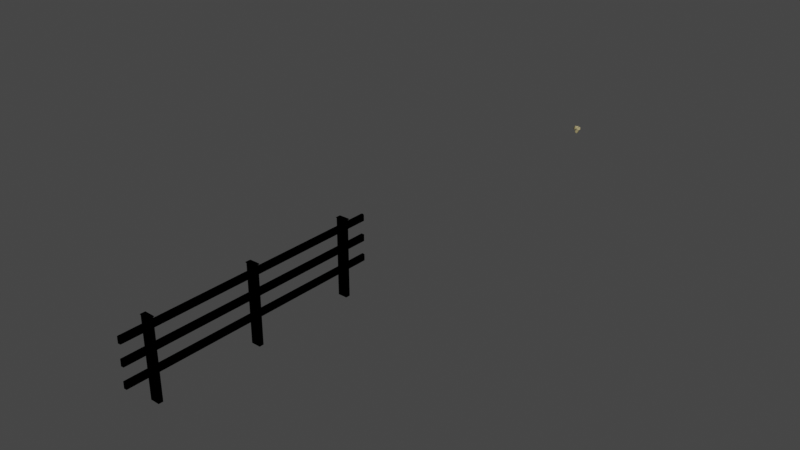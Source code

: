 # Source: Fence1.blend  (saved by Blender 3.4.6; exported with 4.5.12 LTS)
import bpy
from mathutils import Matrix  # noqa: F401  (used for matrix-valued properties, if any)

bpy.ops.wm.read_factory_settings(use_empty=True)
scene = bpy.context.scene
scene.name = 'Scene'

# ---- collections
col_collection = bpy.data.collections.new('Collection'); scene.collection.children.link(col_collection)

# ---- materials (node trees are filled in below, after node groups)
mat_material = bpy.data.materials.new('Material')
mat_material_009 = bpy.data.materials.new('Material.009')

# ---- material node trees
mat_material.use_nodes = True; mat_material.node_tree.nodes.clear()
_N = mat_material.node_tree.nodes; _L = mat_material.node_tree.links
n0 = _N.new('ShaderNodeBsdfPrincipled'); n0.name = 'Principled BSDF'; n0.location = (10, 300)
n0.distribution = 'GGX'
n0.subsurface_method = 'RANDOM_WALK_SKIN'
n0.inputs[0].default_value = (0.0, 0.0, 0.0, 1.0)
n0.inputs[2].default_value = 0.0
n0.inputs[3].default_value = 1.45
n0.inputs[13].default_value = 0.0
n0.inputs[27].default_value = (0.0, 0.0, 0.0, 1.0)
n0.inputs[28].default_value = 1.0
n1 = _N.new('ShaderNodeOutputMaterial'); n1.name = 'Material Output'; n1.location = (300, 300)
_L.new(n0.outputs[0], n1.inputs[0])
n1.is_active_output = True
mat_material_009.use_nodes = True; mat_material_009.node_tree.nodes.clear()
_N = mat_material_009.node_tree.nodes; _L = mat_material_009.node_tree.links
n0 = _N.new('ShaderNodeBsdfPrincipled'); n0.name = 'Principled BSDF'; n0.location = (10, 300)
n0.distribution = 'GGX'
n0.subsurface_method = 'BURLEY'
n0.inputs[0].default_value = (0.3844, 0.3284, 0.1704, 1.0)
n0.inputs[2].default_value = 1.0
n0.inputs[3].default_value = 1.45
n0.inputs[13].default_value = 0.0
n0.inputs[20].default_value = 0.0
n0.inputs[27].default_value = (0.0, 0.0, 0.0, 1.0)
n0.inputs[28].default_value = 1.0
n1 = _N.new('ShaderNodeOutputMaterial'); n1.name = 'Material Output'; n1.location = (300, 300)
_L.new(n0.outputs[0], n1.inputs[0])
n1.is_active_output = True

# ---- world
world_world = bpy.data.worlds.new('World'); scene.world = world_world
world_world.use_nodes = True; world_world.node_tree.nodes.clear()
_N = world_world.node_tree.nodes; _L = world_world.node_tree.links
n0 = _N.new('ShaderNodeOutputWorld'); n0.name = 'World Output'; n0.location = (300, 300)
n1 = _N.new('ShaderNodeBackground'); n1.name = 'Background'; n1.location = (10, 300)
n1.inputs[0].default_value = (0.05088, 0.05088, 0.05088, 1.0)
_L.new(n1.outputs[0], n0.inputs[0])
n0.is_active_output = True
world_world.color = (0.05088, 0.05088, 0.05088)
world_world.use_sun_shadow = False
world_world.sun_shadow_jitter_overblur = 0.0

# ---- meshes
me_13078_wooden_post_and_rail_fence_v1_l3_001 = bpy.data.meshes.new('13078_Wooden_Post_and_Rail_Fence_v1_l3.001')
me_13078_wooden_post_and_rail_fence_v1_l3_001.from_pydata([(0.4579, -0.7889, 2.609), (0.4542, -0.7855, 2.639), (0.4622, -0.6081, 2.63), (0.09803, -0.602, 2.629), (0.09535, -0.7838, 2.63), (0.5698, 6.277, 2.63), (0.5722, 6.457, 2.609), (0.5658, 6.455, 2.639), (0.2094, 6.464, 2.63), (0.2059, 6.282, 2.629), (0.5108, 2.922, 2.61), (0.1557, 2.928, 2.628), (0.5092, 2.921, 2.637), (0.1542, 2.753, 2.609), (0.5107, 2.745, 2.626), (0.1598, 2.753, 2.637), (0.4866, 2.76, 0.0351), (0.3816, 2.753, 1.109), (0.3855, 2.753, 1.546), (0.2551, 2.753, 1.693), (0.1765, 2.764, 2.609), (0.4878, 2.908, 0.03552), (0.1806, 2.913, 0.03596), (0.4865, 2.76, 2.611), (0.4897, 2.908, 2.61), (0.1816, 2.915, 2.608), (0.2799, 2.919, 1.546), (0.2816, 2.919, 1.783), (0.2838, 2.919, 2.221), (0.3862, 2.917, 1.782), (0.2525, 2.921, 0.9789), (0.2885, 2.918, 0.8709), (0.2756, 2.756, 0.8746), (0.3854, 2.918, 2.219), (0.3902, 2.918, 2.455), (0.3905, 2.92, 1.545), (0.2943, 2.919, 1.112), (0.3896, 2.917, 1.104), (0.395, 2.918, 0.877), (0.3866, 2.753, 2.221), (0.2795, 2.755, 2.454), (0.2887, 2.755, 1.786), (0.28, 2.755, 1.107), (0.3863, 2.753, 0.872), (0.2767, 2.754, 2.22), (0.3889, 2.751, 2.455), (0.2755, 2.755, 1.548), (0.3904, 2.75, 1.781), (0.2814, 2.92, 2.456), (0.1784, 2.763, 0.03756), (0.3381, -0.78, 1.549), (0.3782, -0.7817, 2.302), (0.3774, -0.7821, 1.646), (0.4313, -0.7733, 2.609), (0.4328, -0.6253, 2.61), (0.1514, -0.6136, 2.609), (0.428, -0.7747, 0.03581), (0.1253, -0.6196, 0.03463), (0.1114, -0.6383, 2.61), (0.1233, -0.7692, 0.03681), (0.2146, -0.6137, 1.574), (0.3216, -0.7794, 1.784), (0.1219, -0.7691, 2.61), (0.3766, -0.6148, 0.915), (0.3334, -0.6159, 2.454), (0.2005, -0.6129, 1.012), (0.3264, -0.78, 2.457), (0.2195, -0.7784, 0.8746), (0.3329, -0.615, 2.219), (0.3333, -0.7802, 2.22), (0.2301, -0.7781, 2.457), (0.2999, -0.6162, 1.531), (0.2267, -0.6133, 1.783), (0.2233, -0.7779, 1.778), (0.3319, -0.6159, 1.781), (0.239, -0.6145, 1.112), (0.334, -0.6159, 1.105), (0.3335, -0.6158, 0.8733), (0.2317, -0.6154, 0.8696), (0.2292, -0.6137, 2.219), (0.3476, -0.6141, 1.588), (0.2222, -0.7798, 1.109), (0.3314, -0.7811, 0.873), (0.2144, -0.781, 2.221), (0.2194, -0.7796, 1.549), (0.3242, -0.7807, 1.11), (0.2267, -0.6134, 2.457), (0.4333, -0.6257, 0.03634), (0.3908, 7.245, 2.45), (0.4564, 7.239, 2.433), (0.3554, 7.242, 2.217), (0.2664, -1.591, 2.452), (0.2122, -1.59, 2.434), (0.2154, -1.592, 2.221), (0.3144, -1.592, 2.223), (0.3175, -1.594, 2.43), (0.3425, 7.237, 2.425), (0.4527, 7.242, 2.224), (0.4147, 7.245, 0.8669), (0.3535, 7.243, 0.8788), (0.4583, 7.234, 0.8855), (0.4539, 7.241, 1.092), (0.3126, -1.593, 1.096), (0.3852, 7.236, 1.107), (0.3146, -1.592, 0.8776), (0.2158, -1.591, 1.096), (0.3431, 7.245, 1.077), (0.2144, -1.591, 0.8771), (0.4504, 7.241, 1.548), (0.4518, 7.24, 1.77), (0.3538, 7.243, 1.551), (0.2137, -1.589, 1.767), (0.3108, -1.594, 1.771), (0.3115, -1.591, 1.548), (0.2173, -1.594, 1.549), (0.3492, 7.243, 1.765), (0.5434, 6.442, 0.03584), (0.5457, 6.44, 2.61), (0.2327, 6.298, 2.61), (0.5417, 6.293, 0.03527), (0.5449, 6.294, 2.609), (0.2258, 6.434, 2.612), (0.2755, 6.453, 2.606), (0.2342, 6.446, 0.03416), (0.3369, 6.453, 1.782), (0.4437, 6.285, 2.223), (0.2826, 6.288, 2.335), (0.2314, 6.297, 0.03481), (0.4379, 6.449, 2.222), (0.3234, 6.452, 1.589), (0.4429, 6.45, 1.781), (0.4424, 6.45, 1.107), (0.3347, 6.452, 0.8719), (0.3321, 6.287, 1.545), (0.3301, 6.288, 1.103), (0.3323, 6.287, 0.8721), (0.344, 6.288, 2.461), (0.4324, 6.451, 2.461), (0.4497, 6.451, 1.546), (0.4398, 6.286, 1.545), (0.3352, 6.288, 1.78), (0.3392, 6.452, 1.109), (0.4438, 6.286, 0.8735), (0.4622, 6.45, 2.35), (0.3527, 6.451, 1.541), (0.4478, 6.452, 0.872), (0.3155, 6.29, 2.343), (0.3386, 6.452, 2.222), (0.3414, 6.288, 2.218), (0.4447, 6.286, 2.454), (0.4467, 6.283, 1.781), (0.4376, 6.286, 1.107), (0.3367, 6.454, 2.456)], [], [(14, 10, 12), (10, 11, 12), (13, 14, 15), (47, 23, 45), (25, 27, 26), (24, 35, 33), (24, 21, 35), (20, 19, 44), (47, 16, 23), (42, 49, 32), (38, 37, 35), (28, 48, 44), (40, 48, 45), (26, 18, 35), (26, 27, 46), (41, 19, 27), (41, 27, 47), (35, 18, 47), (30, 36, 42), (42, 36, 17), (31, 30, 32), (48, 28, 25), (42, 46, 19), (25, 24, 48), (27, 28, 33), (35, 37, 36), (22, 31, 38), (44, 41, 47), (16, 43, 32), (33, 28, 44), (34, 45, 48), (26, 46, 18), (29, 47, 27), (43, 31, 32), (31, 43, 38), (22, 20, 25), (25, 23, 24), (16, 22, 21), (23, 16, 24), (71, 75, 60), (50, 85, 52), (81, 85, 50), (54, 63, 80), (53, 51, 56), (56, 51, 52), (83, 81, 84), (55, 72, 60), (51, 61, 52), (57, 55, 60), (54, 80, 68), (82, 56, 85), (66, 51, 53), (79, 69, 68), (79, 86, 83), (70, 83, 86), (70, 86, 66), (80, 71, 50), (60, 72, 84), (73, 72, 61), (74, 50, 61), (65, 75, 81), (81, 75, 85), (78, 65, 67), (86, 79, 55), (77, 76, 63), (63, 71, 80), (54, 64, 86), (72, 79, 68), (87, 78, 77), (62, 70, 66), (56, 82, 67), (79, 83, 69), (64, 66, 86), (71, 84, 50), (71, 60, 84), (74, 61, 72), (82, 78, 67), (78, 82, 77), (57, 56, 59), (59, 62, 58), (59, 83, 62), (81, 83, 59), (92, 93, 95), (95, 91, 92), (94, 93, 90), (90, 96, 88), (89, 91, 95), (88, 96, 92), (104, 102, 107), (104, 107, 98), (99, 98, 107), (101, 100, 98), (105, 102, 103), (106, 99, 107), (111, 114, 112), (115, 112, 109), (113, 114, 108), (108, 109, 112), (115, 110, 114), (144, 141, 129), (134, 151, 139), (117, 145, 138), (150, 120, 125), (135, 134, 126), (126, 134, 133), (117, 138, 143), (149, 125, 120), (126, 118, 127), (147, 128, 130), (144, 138, 131), (147, 125, 128), (147, 152, 146), (136, 146, 152), (147, 146, 148), (136, 152, 149), (129, 124, 133), (140, 124, 150), (132, 142, 145), (132, 141, 134), (131, 145, 142), (139, 150, 138), (152, 147, 122), (118, 120, 121), (122, 121, 117), (117, 137, 122), (137, 117, 143), (138, 128, 143), (118, 136, 149), (116, 132, 145), (140, 125, 148), (134, 139, 133), (127, 142, 135), (147, 148, 125), (137, 149, 152), (138, 144, 133), (130, 150, 124), (134, 131, 151), (131, 134, 141), (142, 132, 135), (123, 119, 127), (118, 121, 127), (120, 119, 117), (4, 0, 1), (5, 6, 7), (13, 15, 11), (13, 10, 14), (11, 15, 12), (14, 12, 15), (10, 13, 11), (30, 26, 36), (35, 36, 26), (19, 49, 42), (25, 28, 27), (39, 47, 45), (44, 47, 39), (17, 47, 18), (19, 20, 49), (25, 26, 30), (17, 18, 46), (48, 40, 44), (33, 39, 34), (39, 45, 34), (27, 19, 46), (37, 38, 43), (43, 17, 37), (30, 42, 32), (47, 29, 35), (44, 39, 33), (17, 46, 42), (3, 4, 1, 2), (34, 24, 33), (48, 24, 34), (29, 33, 35), (27, 33, 29), (40, 20, 44), (41, 44, 19), (36, 37, 17), (49, 20, 22), (16, 49, 22), (25, 20, 23), (22, 38, 21), (16, 32, 49), (21, 38, 35), (47, 17, 16), (31, 22, 30), (65, 60, 75), (16, 21, 24), (52, 85, 56), (58, 55, 57), (86, 55, 54), (79, 72, 55), (66, 53, 62), (69, 61, 51), (57, 60, 65), (73, 69, 83), (69, 51, 66), (81, 50, 84), (61, 50, 52), (61, 69, 73), (68, 69, 64), (66, 64, 69), (72, 73, 84), (80, 50, 74), (76, 77, 82), (82, 85, 76), (65, 81, 67), (54, 58, 62), (76, 71, 63), (75, 71, 76), (54, 55, 58), (64, 54, 68), (74, 68, 80), (72, 68, 74), (70, 62, 83), (75, 76, 85), (57, 87, 56), (58, 57, 59), (53, 54, 62), (77, 63, 87), (56, 67, 59), (87, 63, 54), (59, 67, 81), (65, 78, 57), (87, 57, 78), (97, 88, 89), (97, 90, 88), (93, 94, 95), (89, 88, 91), (95, 94, 89), (97, 89, 94), (92, 96, 93), (96, 90, 93), (97, 94, 90), (91, 88, 92), (98, 106, 101), (98, 99, 106), (102, 105, 107), (101, 106, 103), (103, 106, 105), (104, 98, 100), (102, 104, 101), (100, 101, 104), (106, 107, 105), (102, 101, 103), (108, 115, 109), (108, 110, 115), (114, 113, 112), (114, 110, 108), (112, 113, 108), (114, 111, 115), (115, 111, 112), (132, 129, 141), (139, 151, 150), (121, 122, 123), (137, 152, 122), (147, 124, 122), (149, 120, 118), (140, 150, 125), (122, 124, 132), (147, 130, 124), (144, 131, 141), (148, 146, 126), (126, 146, 136), (128, 125, 143), (125, 149, 143), (124, 140, 133), (138, 150, 130), (151, 131, 142), (135, 132, 134), (133, 139, 138), (126, 140, 148), (130, 128, 138), (136, 118, 126), (138, 145, 131), (123, 116, 119), (120, 117, 121), (121, 123, 127), (127, 135, 126), (122, 132, 123), (145, 117, 116), (150, 151, 119), (116, 123, 132), (151, 142, 119), (127, 119, 142), (119, 116, 117), (3, 2, 0, 4), (1, 0, 2), (9, 5, 7, 8), (6, 5, 9, 8), (7, 6, 8), (20, 40, 45, 23), (87, 54, 53, 56), (22, 25, 30), (16, 17, 43), (83, 84, 73), (132, 124, 129), (150, 119, 120), (149, 137, 143), (126, 133, 140), (144, 129, 133)])
me_13078_wooden_post_and_rail_fence_v1_l3_001.polygons.foreach_set('use_smooth', [True] * 300)
_uv = me_13078_wooden_post_and_rail_fence_v1_l3_001.uv_layers.new(name='UVMap')
_uv.uv.foreach_set('vector', [0.8935, 0.02438, 0.5281, 0.04046, 0.6026, 0.01265, 0.985, 0.487, 0.5366, 0.4628, 0.8905, 0.4531, 0.4734, 0.9253, 0.02617, 0.9045, 0.3786, 0.8915, 0.623, 0.2383, 0.9639, 0.2072, 0.8918, 0.2389, 0.9621, 0.03437, 0.6231, 0.06183, 0.5192, 0.06195, 0.9629, 0.1207, 0.5193, 0.09127, 0.7888, 0.09085, 0.9629, 0.1207, 0.02997, 0.1222, 0.5193, 0.09127, 0.9629, 0.2988, 0.5822, 0.2821, 0.7899, 0.2693, 0.623, 0.2383, 0.03036, 0.21, 0.9639, 0.2072, 0.3539, 0.2682, 0.02994, 0.2992, 0.2532, 0.2718, 0.2516, 0.09174, 0.3534, 0.09233, 0.5193, 0.09127, 0.3053, 0.6182, 0.1804, 0.6277, 0.3118, 0.5364, 0.1939, 0.5441, 0.1804, 0.6277, 0.1467, 0.5381, 0.3471, 0.4166, 0.3147, 0.4925, 0.3195, 0.4105, 0.03142, 0.4303, 0.1507, 0.4105, 0.03641, 0.5023, 0.1571, 0.4979, 0.1144, 0.4991, 0.1507, 0.4105, 0.1571, 0.4979, 0.1507, 0.4105, 0.1867, 0.4995, 0.3195, 0.4105, 0.3147, 0.4925, 0.1867, 0.4995, 0.5915, 0.5079, 0.542, 0.5053, 0.547, 0.4224, 0.547, 0.4224, 0.542, 0.5053, 0.513, 0.4171, 0.6795, 0.496, 0.5915, 0.5079, 0.6706, 0.4175, 0.8929, 0.06101, 0.7896, 0.06109, 0.9621, 0.03437, 0.3539, 0.2682, 0.5211, 0.2691, 0.5822, 0.2821, 0.9621, 0.03437, 0.9629, 0.1207, 0.8929, 0.06101, 0.6231, 0.06183, 0.7896, 0.06109, 0.7888, 0.09085, 0.5193, 0.09127, 0.3534, 0.09233, 0.3578, 0.06354, 0.0293, 0.03499, 0.2481, 0.06271, 0.2516, 0.09174, 0.7899, 0.2693, 0.6277, 0.2667, 0.623, 0.2383, 0.03036, 0.21, 0.2519, 0.2388, 0.2532, 0.2718, 0.3456, 0.6277, 0.3053, 0.6182, 0.3118, 0.5364, 0.1433, 0.6241, 0.1467, 0.5381, 0.1804, 0.6277, 0.3471, 0.4166, 0.3513, 0.5024, 0.3147, 0.4925, 0.1837, 0.4127, 0.1867, 0.4995, 0.1507, 0.4105, 0.7103, 0.4223, 0.6795, 0.496, 0.6706, 0.4175, 0.6795, 0.496, 0.7103, 0.4223, 0.7107, 0.5063, 0.02875, 0.3784, 0.9629, 0.2988, 0.9635, 0.3763, 0.5577, 0.632, 0.4721, 0.5483, 0.5529, 0.546, 0.7555, 0.5076, 0.8336, 0.4194, 0.8359, 0.506, 0.9639, 0.2072, 0.03036, 0.21, 0.9629, 0.1207, 0.5149, 0.08293, 0.3579, 0.06357, 0.5306, 0.05512, 0.522, 0.2387, 0.3551, 0.2388, 0.5616, 0.2233, 0.3533, 0.2688, 0.3551, 0.2388, 0.522, 0.2387, 0.9637, 0.123, 0.2621, 0.09765, 0.5372, 0.09962, 0.9635, 0.208, 0.8243, 0.2243, 0.03014, 0.2114, 0.03014, 0.2114, 0.8243, 0.2243, 0.5616, 0.2233, 0.7901, 0.2686, 0.3533, 0.2688, 0.5214, 0.2701, 0.9634, 0.03724, 0.624, 0.06198, 0.5306, 0.05512, 0.8243, 0.2243, 0.6253, 0.2394, 0.5616, 0.2233, 0.03379, 0.03506, 0.9634, 0.03724, 0.5306, 0.05512, 0.9637, 0.123, 0.5372, 0.09962, 0.788, 0.09175, 0.2514, 0.2384, 0.03014, 0.2114, 0.3551, 0.2388, 0.8936, 0.2393, 0.8243, 0.2243, 0.9635, 0.208, 0.3114, 0.6188, 0.3459, 0.5442, 0.3473, 0.6275, 0.3114, 0.6188, 0.18, 0.6287, 0.3102, 0.5377, 0.1802, 0.5483, 0.3102, 0.5377, 0.18, 0.6287, 0.1802, 0.5483, 0.18, 0.6287, 0.148, 0.5413, 0.3043, 0.4078, 0.3291, 0.4118, 0.3145, 0.4939, 0.04539, 0.4233, 0.1523, 0.4115, 0.03351, 0.5032, 0.1496, 0.4921, 0.1523, 0.4115, 0.1845, 0.4981, 0.1869, 0.416, 0.3145, 0.4939, 0.1845, 0.4981, 0.5841, 0.508, 0.5421, 0.5053, 0.55, 0.4203, 0.55, 0.4203, 0.5421, 0.5053, 0.5124, 0.4173, 0.6784, 0.4933, 0.5841, 0.508, 0.6753, 0.4151, 0.8927, 0.0614, 0.7888, 0.06188, 0.9634, 0.03724, 0.2515, 0.09146, 0.3535, 0.09227, 0.2621, 0.09765, 0.2621, 0.09765, 0.5149, 0.08293, 0.5372, 0.09962, 0.9637, 0.123, 0.8914, 0.09222, 0.8927, 0.0614, 0.624, 0.06198, 0.7888, 0.06188, 0.788, 0.09175, 0.03115, 0.1222, 0.2492, 0.06171, 0.2515, 0.09146, 0.9628, 0.2976, 0.8937, 0.2686, 0.8936, 0.2393, 0.03014, 0.2114, 0.2514, 0.2384, 0.2522, 0.2696, 0.3114, 0.6188, 0.3102, 0.5377, 0.3459, 0.5442, 0.1426, 0.623, 0.148, 0.5413, 0.18, 0.6287, 0.3291, 0.4118, 0.3513, 0.5028, 0.3145, 0.4939, 0.3291, 0.4118, 0.3561, 0.432, 0.3513, 0.5028, 0.1869, 0.416, 0.1845, 0.4981, 0.1523, 0.4115, 0.7108, 0.4223, 0.6784, 0.4933, 0.6753, 0.4151, 0.6784, 0.4933, 0.7108, 0.4223, 0.7105, 0.5064, 0.8344, 0.4205, 0.7535, 0.5085, 0.7578, 0.4207, 0.02989, 0.2999, 0.9628, 0.2976, 0.9642, 0.3757, 0.02989, 0.2999, 0.7901, 0.2686, 0.9628, 0.2976, 0.3533, 0.2688, 0.7901, 0.2686, 0.02989, 0.2999, 0.4918, 0.5229, 0.4345, 0.5191, 0.4881, 0.5023, 0.4881, 0.5023, 0.4946, 0.5085, 0.4918, 0.5229, 0.984, 0.139, 0.9838, 0.1705, 0.02759, 0.1715, 0.02759, 0.1715, 0.028, 0.2353, 0.027, 0.2424, 0.02748, 0.07225, 0.984, 0.05174, 0.9837, 0.07298, 0.027, 0.2424, 0.028, 0.2353, 0.984, 0.2372, 0.4335, 0.5033, 0.4937, 0.5035, 0.4323, 0.5188, 0.9839, 0.139, 0.9837, 0.1716, 0.02751, 0.1463, 0.02735, 0.1741, 0.02751, 0.1463, 0.9837, 0.1716, 0.0276, 0.06611, 0.02822, 0.133, 0.02751, 0.1463, 0.9841, 0.04374, 0.9835, 0.06895, 0.02784, 0.04474, 0.02762, 0.2355, 0.02735, 0.1741, 0.9837, 0.1716, 0.491, 0.5228, 0.4321, 0.5161, 0.4939, 0.5061, 0.02747, 0.04324, 0.9836, 0.06707, 0.02756, 0.06863, 0.9837, 0.1363, 0.9837, 0.1704, 0.02787, 0.1376, 0.02787, 0.1376, 0.02756, 0.06863, 0.9836, 0.06707, 0.02759, 0.238, 0.02735, 0.1717, 0.9837, 0.1704, 0.5162, 0.06388, 0.3552, 0.06187, 0.5355, 0.05373, 0.3526, 0.2686, 0.3544, 0.2382, 0.519, 0.2381, 0.9639, 0.1213, 0.2515, 0.09143, 0.5226, 0.09316, 0.6223, 0.2384, 0.9632, 0.2067, 0.7915, 0.238, 0.2517, 0.269, 0.3526, 0.2686, 0.8378, 0.2858, 0.8378, 0.2858, 0.3526, 0.2686, 0.5205, 0.269, 0.9639, 0.1213, 0.5226, 0.09316, 0.8486, 0.1028, 0.8905, 0.2379, 0.7915, 0.238, 0.9632, 0.2067, 0.8378, 0.2858, 0.9637, 0.3009, 0.03115, 0.2978, 0.7899, 0.06098, 0.7889, 0.09256, 0.6232, 0.09105, 0.5162, 0.06388, 0.5226, 0.09316, 0.3536, 0.09115, 0.3049, 0.6206, 0.3487, 0.5436, 0.347, 0.6303, 0.3049, 0.6206, 0.18, 0.6272, 0.2423, 0.5424, 0.1787, 0.5467, 0.2423, 0.5424, 0.18, 0.6272, 0.3049, 0.6206, 0.2423, 0.5424, 0.3144, 0.537, 0.1787, 0.5467, 0.18, 0.6272, 0.1443, 0.5378, 0.03519, 0.4284, 0.1528, 0.4101, 0.03383, 0.5031, 0.1508, 0.4931, 0.1528, 0.4101, 0.1866, 0.4995, 0.674, 0.4895, 0.7109, 0.4226, 0.7099, 0.507, 0.674, 0.4895, 0.5449, 0.5057, 0.5471, 0.4195, 0.3536, 0.09115, 0.2515, 0.09143, 0.3028, 0.1009, 0.519, 0.2381, 0.6223, 0.2384, 0.5714, 0.229, 0.893, 0.06149, 0.7899, 0.06098, 0.9616, 0.04031, 0.473, 0.6268, 0.4758, 0.5457, 0.5518, 0.6352, 0.9616, 0.04031, 0.9642, 0.03217, 0.9639, 0.1213, 0.9639, 0.1213, 0.8953, 0.09084, 0.9616, 0.04031, 0.8953, 0.09084, 0.9639, 0.1213, 0.8486, 0.1028, 0.5226, 0.09316, 0.7889, 0.09256, 0.8486, 0.1028, 0.9637, 0.3009, 0.8947, 0.2676, 0.8905, 0.2379, 0.02939, 0.1212, 0.2507, 0.06105, 0.2515, 0.09143, 0.623, 0.2685, 0.7915, 0.238, 0.7871, 0.2682, 0.3526, 0.2686, 0.519, 0.2381, 0.5205, 0.269, 0.03115, 0.2978, 0.2513, 0.2393, 0.2517, 0.269, 0.3049, 0.6206, 0.3144, 0.537, 0.3487, 0.5436, 0.1473, 0.6243, 0.1443, 0.5378, 0.18, 0.6272, 0.309, 0.4108, 0.3484, 0.4231, 0.3503, 0.5032, 0.1882, 0.4148, 0.1866, 0.4995, 0.1528, 0.4101, 0.5471, 0.4195, 0.5058, 0.5031, 0.5114, 0.4166, 0.5058, 0.5031, 0.5471, 0.4195, 0.5449, 0.5057, 0.7109, 0.4226, 0.674, 0.4895, 0.6765, 0.4148, 0.8354, 0.422, 0.7529, 0.5073, 0.7566, 0.4219, 0.9637, 0.3009, 0.9639, 0.3776, 0.03115, 0.2978, 0.9632, 0.2067, 0.02991, 0.2083, 0.9639, 0.1213, 0.477, 0.9007, 0.01, 0.9279, 0.01175, 0.8912, 0.9183, 0.02062, 0.5244, 0.0483, 0.5261, 0.01157, 0.01294, 0.9789, 0.01944, 0.9502, 0.3326, 0.9599, 0.01749, 0.4166, 0.4883, 0.09645, 0.4671, 0.4209, 0.4817, 0.465, 0.4811, 0.8483, 0.02326, 0.4659, 0.02456, 0.8479, 0.02326, 0.4659, 0.4811, 0.8483, 0.4883, 0.09645, 0.01749, 0.4166, 0.02537, 0.0146, 0.299, 0.04944, 0.5192, 0.06195, 0.3578, 0.06354, 0.5193, 0.09127, 0.3578, 0.06354, 0.5192, 0.06195, 0.5822, 0.2821, 0.02994, 0.2992, 0.3539, 0.2682, 0.9621, 0.03437, 0.7896, 0.06109, 0.6231, 0.06183, 0.7902, 0.2383, 0.623, 0.2383, 0.8918, 0.2389, 0.7899, 0.2693, 0.623, 0.2383, 0.7902, 0.2383, 0.3555, 0.2389, 0.623, 0.2383, 0.5205, 0.2384, 0.5822, 0.2821, 0.9629, 0.2988, 0.02994, 0.2992, 0.9621, 0.03437, 0.5192, 0.06195, 0.299, 0.04944, 0.3555, 0.2389, 0.5205, 0.2384, 0.5211, 0.2691, 0.1804, 0.6277, 0.1939, 0.5441, 0.3118, 0.5364, 0.0222, 0.6313, 0.02831, 0.5586, 0.1433, 0.6241, 0.02831, 0.5586, 0.1467, 0.5381, 0.1433, 0.6241, 0.1507, 0.4105, 0.1144, 0.4991, 0.03641, 0.5023, 0.5042, 0.5012, 0.3914, 0.51, 0.3932, 0.4356, 0.3932, 0.4356, 0.513, 0.4171, 0.5042, 0.5012, 0.5915, 0.5079, 0.547, 0.4224, 0.6706, 0.4175, 0.5998, 0.1011, 0.6241, 0.09096, 0.5193, 0.09127, 0.7899, 0.2693, 0.7902, 0.2383, 0.7849, 0.2481, 0.3555, 0.2389, 0.5211, 0.2691, 0.3539, 0.2682, 0.4815, 0.4648, 0.4837, 0.8517, 0.02341, 0.8487, 0.02058, 0.4614, 0.8919, 0.09155, 0.9629, 0.1207, 0.7888, 0.09085, 0.8929, 0.06101, 0.9629, 0.1207, 0.8919, 0.09155, 0.6241, 0.09096, 0.7888, 0.09085, 0.5193, 0.09127, 0.6231, 0.06183, 0.7888, 0.09085, 0.6241, 0.09096, 0.8921, 0.2696, 0.9629, 0.2988, 0.7899, 0.2693, 0.6277, 0.2667, 0.7899, 0.2693, 0.5822, 0.2821, 0.542, 0.5053, 0.5042, 0.5012, 0.513, 0.4171, 0.02994, 0.2992, 0.9629, 0.2988, 0.02875, 0.3784, 0.7555, 0.5076, 0.7562, 0.4209, 0.8336, 0.4194, 0.5577, 0.632, 0.471, 0.6281, 0.4721, 0.5483, 0.0293, 0.03499, 0.2516, 0.09174, 0.02997, 0.1222, 0.03036, 0.21, 0.2532, 0.2718, 0.02994, 0.2992, 0.02997, 0.1222, 0.2516, 0.09174, 0.5193, 0.09127, 0.623, 0.2383, 0.3555, 0.2389, 0.03036, 0.21, 0.2481, 0.06271, 0.0293, 0.03499, 0.299, 0.04944, 0.3151, 0.04873, 0.5306, 0.05512, 0.3579, 0.06357, 0.03036, 0.21, 0.02997, 0.1222, 0.9629, 0.1207, 0.5616, 0.2233, 0.3551, 0.2388, 0.03014, 0.2114, 0.9594, 0.029, 0.9634, 0.03724, 0.03379, 0.03506, 0.8927, 0.0614, 0.9634, 0.03724, 0.9637, 0.123, 0.7888, 0.06188, 0.624, 0.06198, 0.9634, 0.03724, 0.8936, 0.2393, 0.9635, 0.208, 0.9628, 0.2976, 0.7894, 0.2382, 0.6253, 0.2394, 0.8243, 0.2243, 0.03379, 0.03506, 0.5306, 0.05512, 0.3151, 0.04873, 0.6224, 0.2692, 0.7894, 0.2382, 0.7901, 0.2686, 0.7894, 0.2382, 0.8243, 0.2243, 0.8936, 0.2393, 0.3533, 0.2688, 0.522, 0.2387, 0.5214, 0.2701, 0.6253, 0.2394, 0.522, 0.2387, 0.5616, 0.2233, 0.6253, 0.2394, 0.7894, 0.2382, 0.6224, 0.2692, 0.02867, 0.6313, 0.03855, 0.5545, 0.1426, 0.623, 0.148, 0.5413, 0.1426, 0.623, 0.03855, 0.5545, 0.1523, 0.4115, 0.1496, 0.4921, 0.03351, 0.5032, 0.3043, 0.4078, 0.3145, 0.4939, 0.1869, 0.416, 0.5042, 0.5011, 0.3914, 0.51, 0.3957, 0.4348, 0.3957, 0.4348, 0.5124, 0.4173, 0.5042, 0.5011, 0.5841, 0.508, 0.55, 0.4203, 0.6753, 0.4151, 0.5572, 0.548, 0.544, 0.6392, 0.4722, 0.6206, 0.3535, 0.09227, 0.5149, 0.08293, 0.2621, 0.09765, 0.3579, 0.06357, 0.5149, 0.08293, 0.3535, 0.09227, 0.5572, 0.548, 0.5621, 0.6281, 0.544, 0.6392, 0.8914, 0.09222, 0.9637, 0.123, 0.788, 0.09175, 0.623, 0.09101, 0.788, 0.09175, 0.5372, 0.09962, 0.624, 0.06198, 0.788, 0.09175, 0.623, 0.09101, 0.8937, 0.2686, 0.9628, 0.2976, 0.7901, 0.2686, 0.5421, 0.5053, 0.5042, 0.5011, 0.5124, 0.4173, 0.8344, 0.4205, 0.8311, 0.5095, 0.7535, 0.5085, 0.9642, 0.3757, 0.02856, 0.3781, 0.02989, 0.2999, 0.4703, 0.5511, 0.5572, 0.548, 0.4722, 0.6206, 0.2515, 0.09146, 0.2621, 0.09765, 0.03115, 0.1222, 0.03014, 0.2114, 0.2522, 0.2696, 0.02989, 0.2999, 0.03115, 0.1222, 0.2621, 0.09765, 0.9637, 0.123, 0.02989, 0.2999, 0.2522, 0.2696, 0.3533, 0.2688, 0.3151, 0.04873, 0.2492, 0.06171, 0.03379, 0.03506, 0.03115, 0.1222, 0.03379, 0.03506, 0.2492, 0.06171, 0.4932, 0.4474, 0.4323, 0.459, 0.4339, 0.4433, 0.4932, 0.4474, 0.4902, 0.4657, 0.4323, 0.459, 0.4345, 0.5191, 0.4333, 0.5028, 0.4881, 0.5023, 0.02748, 0.07225, 0.02736, 0.04871, 0.984, 0.05174, 0.9837, 0.07298, 0.984, 0.139, 0.02748, 0.07225, 0.02765, 0.1375, 0.02748, 0.07225, 0.984, 0.139, 0.984, 0.2372, 0.028, 0.2353, 0.9838, 0.1705, 0.028, 0.2353, 0.02759, 0.1715, 0.9838, 0.1705, 0.02765, 0.1375, 0.984, 0.139, 0.02759, 0.1715, 0.984, 0.05174, 0.02736, 0.04871, 0.9827, 0.0379, 0.494, 0.4476, 0.4376, 0.4639, 0.4338, 0.4447, 0.494, 0.4476, 0.4904, 0.4615, 0.4376, 0.4639, 0.4937, 0.5035, 0.492, 0.5196, 0.4323, 0.5188, 0.4338, 0.4447, 0.4376, 0.4639, 0.4304, 0.4625, 0.02723, 0.2445, 0.02762, 0.2355, 0.984, 0.2396, 0.9839, 0.139, 0.02751, 0.1463, 0.02822, 0.133, 0.9835, 0.06895, 0.9839, 0.139, 0.0276, 0.06611, 0.02822, 0.133, 0.0276, 0.06611, 0.9839, 0.139, 0.02762, 0.2355, 0.9837, 0.1716, 0.984, 0.2396, 0.9835, 0.06895, 0.0276, 0.06611, 0.02784, 0.04474, 0.4938, 0.4476, 0.4324, 0.4629, 0.4355, 0.4445, 0.4938, 0.4476, 0.4919, 0.4641, 0.4324, 0.4629, 0.4321, 0.5161, 0.4359, 0.4996, 0.4939, 0.5061, 0.9837, 0.1704, 0.02735, 0.1717, 0.02787, 0.1376, 0.9836, 0.06707, 0.9837, 0.1363, 0.02787, 0.1376, 0.9837, 0.1704, 0.984, 0.2392, 0.02759, 0.238, 0.02747, 0.04324, 0.9843, 0.03916, 0.9836, 0.06707, 0.2507, 0.06105, 0.5355, 0.05373, 0.3552, 0.06187, 0.519, 0.2381, 0.3544, 0.2382, 0.6223, 0.2384, 0.9642, 0.03217, 0.9616, 0.04031, 0.03043, 0.03611, 0.8953, 0.09084, 0.893, 0.06149, 0.9616, 0.04031, 0.7899, 0.06098, 0.6237, 0.06133, 0.9616, 0.04031, 0.8905, 0.2379, 0.9632, 0.2067, 0.9637, 0.3009, 0.623, 0.2685, 0.6223, 0.2384, 0.7915, 0.238, 0.9616, 0.04031, 0.6237, 0.06133, 0.2507, 0.06105, 0.7899, 0.06098, 0.6232, 0.09105, 0.6237, 0.06133, 0.5162, 0.06388, 0.3536, 0.09115, 0.3552, 0.06187, 0.7871, 0.2682, 0.8423, 0.2786, 0.8378, 0.2858, 0.8378, 0.2858, 0.8423, 0.2786, 0.8947, 0.2676, 0.0222, 0.6313, 0.02942, 0.5585, 0.0896, 0.6168, 0.02942, 0.5585, 0.1443, 0.5378, 0.0896, 0.6168, 0.1528, 0.4101, 0.1508, 0.4931, 0.03383, 0.5031, 0.309, 0.4108, 0.1866, 0.4995, 0.1882, 0.4148, 0.5114, 0.4166, 0.5058, 0.5031, 0.3951, 0.4343, 0.6765, 0.4148, 0.674, 0.4895, 0.5471, 0.4195, 0.5205, 0.269, 0.519, 0.2381, 0.5155, 0.2471, 0.8378, 0.2858, 0.623, 0.2685, 0.7871, 0.2682, 0.6232, 0.09105, 0.7889, 0.09256, 0.5226, 0.09316, 0.8947, 0.2676, 0.9637, 0.3009, 0.8378, 0.2858, 0.5226, 0.09316, 0.2515, 0.09143, 0.3536, 0.09115, 0.8354, 0.422, 0.8332, 0.5087, 0.7529, 0.5073, 0.4758, 0.5457, 0.5585, 0.5589, 0.5518, 0.6352, 0.9639, 0.3776, 0.02894, 0.3808, 0.03115, 0.2978, 0.03115, 0.2978, 0.2517, 0.269, 0.8378, 0.2858, 0.9616, 0.04031, 0.2507, 0.06105, 0.03043, 0.03611, 0.2515, 0.09143, 0.9639, 0.1213, 0.02939, 0.1212, 0.6223, 0.2384, 0.3544, 0.2382, 0.02991, 0.2083, 0.02939, 0.1212, 0.03043, 0.03611, 0.2507, 0.06105, 0.3544, 0.2382, 0.2513, 0.2393, 0.02991, 0.2083, 0.03115, 0.2978, 0.02991, 0.2083, 0.2513, 0.2393, 0.02991, 0.2083, 0.02939, 0.1212, 0.9639, 0.1213, 0.01592, 0.01467, 0.4923, 0.01567, 0.4916, 0.4186, 0.01521, 0.4187, 0.9179, 0.01164, 0.9195, 0.0483, 0.5257, 0.02096, 0.4809, 0.8484, 0.01981, 0.8521, 0.02326, 0.464, 0.4823, 0.4632, 0.4923, 0.01567, 0.4916, 0.4186, 0.01588, 0.4192, 0.01523, 0.01517, 0.9883, 0.4528, 0.99, 0.4895, 0.5229, 0.4632, 0.9629, 0.2988, 0.8921, 0.2696, 0.8918, 0.2389, 0.9639, 0.2072, 0.03115, 0.1222, 0.9637, 0.123, 0.9635, 0.208, 0.03014, 0.2114, 0.0293, 0.03499, 0.9621, 0.03437, 0.299, 0.04944, 0.03036, 0.21, 0.3555, 0.2389, 0.2519, 0.2388, 0.7901, 0.2686, 0.5214, 0.2701, 0.6224, 0.2692, 0.2507, 0.06105, 0.6237, 0.06133, 0.5355, 0.05373, 0.6223, 0.2384, 0.02991, 0.2083, 0.9632, 0.2067, 0.1443, 0.5378, 0.1473, 0.6243, 0.0896, 0.6168, 0.8378, 0.2858, 0.5205, 0.269, 0.623, 0.2685, 0.3484, 0.4231, 0.3609, 0.4319, 0.3503, 0.5032])
me_13078_wooden_post_and_rail_fence_v1_l3_001.materials.append(mat_material)
me_13078_wooden_post_and_rail_fence_v1_l3_001.update()
me_13078_wooden_post_and_rail_fence_v1_l3_001.normals_split_custom_set([tuple(v) for v in zip(*[iter([0.651, -0.7589, 0.01495, 0.5952, 0.5661, -0.5703, 0.5621, 0.5494, 0.6182, 0.5952, 0.5661, -0.5703, -0.6452, 0.7635, 0.0285, 0.5621, 0.5494, 0.6182, -0.6386, -0.5411, -0.5473, 0.651, -0.7589, 0.01495, -0.512, -0.5732, 0.6398, -0.2686, -0.9175, -0.2935, 0.5716, -0.5707, 0.5896, -0.2671, -0.9239, -0.274, -0.5677, 0.5846, 0.5796, 0.2881, 0.9024, -0.3204, 0.3017, 0.902, 0.309, 0.5928, 0.5549, 0.5837, -0.2298, 0.9259, 0.2998, -0.2508, 0.9144, 0.3178, 0.5928, 0.5549, 0.5837, 0.584, 0.5681, -0.5798, -0.2298, 0.9259, 0.2998, -0.5966, -0.5478, 0.5864, 0.5327, -0.8461, -0.01736, 0.2482, -0.9203, 0.3025, -0.2686, -0.9175, -0.2935, 0.5715, -0.5794, -0.5811, 0.5716, -0.5707, 0.5896, 0.2932, -0.8921, -0.3438, -0.5894, -0.57, -0.5725, 0.2845, -0.9001, 0.33, -0.2786, 0.9174, 0.2843, -0.5318, 0.7967, -0.2872, -0.2298, 0.9259, 0.2998, 0.2966, 0.9011, 0.3164, 0.2819, 0.915, -0.2885, 0.2482, -0.9203, 0.3025, 0.2644, -0.92, -0.2893, 0.2819, 0.915, -0.2885, -0.2671, -0.9239, -0.274, 0.3017, 0.902, 0.309, -0.7128, -0.6367, 0.2941, -0.2298, 0.9259, 0.2998, 0.3017, 0.902, 0.309, 0.2881, 0.9024, -0.3204, 0.3473, -0.8853, 0.3093, 0.2901, -0.8551, -0.4297, 0.5327, -0.8461, -0.01736, 0.2881, 0.9024, -0.3204, 0.2901, -0.8551, -0.4297, 0.2881, 0.9024, -0.3204, -0.2686, -0.9175, -0.2935, -0.2298, 0.9259, 0.2998, -0.7128, -0.6367, 0.2941, -0.2686, -0.9175, -0.2935, 0.5775, 0.8164, 0.002708, 0.3109, 0.8551, -0.415, 0.2932, -0.8921, -0.3438, 0.2932, -0.8921, -0.3438, 0.3109, 0.8551, -0.415, -0.2935, -0.9007, -0.3202, 0.3095, 0.8553, 0.4156, 0.5775, 0.8164, 0.002708, 0.2845, -0.9001, 0.33, 0.2819, 0.915, -0.2885, 0.2966, 0.9011, 0.3164, -0.5677, 0.5846, 0.5796, 0.2932, -0.8921, -0.3438, 0.3473, -0.8853, 0.3093, 0.5327, -0.8461, -0.01736, -0.5677, 0.5846, 0.5796, 0.5928, 0.5549, 0.5837, 0.2819, 0.915, -0.2885, 0.2881, 0.9024, -0.3204, 0.2966, 0.9011, 0.3164, -0.2508, 0.9144, 0.3178, -0.2298, 0.9259, 0.2998, -0.5318, 0.7967, -0.2872, 0.3109, 0.8551, -0.415, -0.5701, 0.5808, -0.581, 0.3095, 0.8553, 0.4156, -0.2786, 0.9174, 0.2843, 0.2482, -0.9203, 0.3025, 0.2901, -0.8551, -0.4297, -0.2686, -0.9175, -0.2935, 0.5715, -0.5794, -0.5811, -0.2626, -0.9159, 0.3037, 0.2845, -0.9001, 0.33, -0.2508, 0.9144, 0.3178, 0.2966, 0.9011, 0.3164, 0.2482, -0.9203, 0.3025, -0.2484, 0.9246, -0.289, -0.2671, -0.9239, -0.274, 0.2819, 0.915, -0.2885, 0.3017, 0.902, 0.309, 0.3473, -0.8853, 0.3093, -0.7128, -0.6367, 0.2941, -0.6426, 0.7062, -0.2972, -0.2686, -0.9175, -0.2935, 0.2881, 0.9024, -0.3204, -0.2626, -0.9159, 0.3037, 0.3095, 0.8553, 0.4156, 0.2845, -0.9001, 0.33, 0.3095, 0.8553, 0.4156, -0.2626, -0.9159, 0.3037, -0.2786, 0.9174, 0.2843, -0.5701, 0.5808, -0.581, -0.5966, -0.5478, 0.5864, -0.5677, 0.5846, 0.5796, -0.5677, 0.5846, 0.5796, 0.5716, -0.5707, 0.5896, 0.5928, 0.5549, 0.5837, 0.5715, -0.5794, -0.5811, -0.5701, 0.5808, -0.581, 0.584, 0.5681, -0.5798, 0.5716, -0.5707, 0.5896, 0.5715, -0.5794, -0.5811, 0.5928, 0.5549, 0.5837, -0.1152, 0.8516, 0.5113, 0.2965, 0.8488, -0.4378, 0.463, 0.8532, 0.2401, -0.3616, -0.8846, 0.2944, -0.2988, -0.8963, -0.3276, 0.05251, -0.9986, 0.001878, 0.2575, -0.9059, -0.3362, -0.2988, -0.8963, -0.3276, -0.3616, -0.8846, 0.2944, 0.5954, 0.549, 0.5866, 0.0818, 0.9966, -0.002231, -0.5375, 0.8296, 0.1513, 0.5744, -0.5771, 0.5805, 0.06287, -0.998, 0.003037, 0.5631, -0.5854, -0.5832, 0.5631, -0.5854, -0.5832, 0.06287, -0.998, 0.003037, 0.05251, -0.9986, 0.001878, 0.2351, -0.9309, 0.2795, 0.2575, -0.9059, -0.3362, 0.8283, -0.4843, 0.2818, -0.1947, 0.7605, 0.6195, 0.2995, 0.901, -0.3137, 0.463, 0.8532, 0.2401, 0.06287, -0.998, 0.003037, -0.3189, -0.8874, -0.3331, 0.05251, -0.9986, 0.001878, -0.566, 0.582, -0.5839, -0.1947, 0.7605, 0.6195, 0.463, 0.8532, 0.2401, 0.5954, 0.549, 0.5866, -0.5375, 0.8296, 0.1513, -0.2456, 0.9179, 0.3117, -0.252, -0.9195, 0.3017, 0.5631, -0.5854, -0.5832, -0.2988, -0.8963, -0.3276, -0.3011, -0.9083, -0.2903, 0.06287, -0.998, 0.003037, 0.5744, -0.5771, 0.5805, 0.3105, 0.8934, 0.3246, -0.318, -0.9009, 0.2954, -0.2456, 0.9179, 0.3117, 0.3105, 0.8934, 0.3246, 0.31, 0.904, -0.2944, 0.2351, -0.9309, 0.2795, 0.2741, -0.91, -0.311, 0.2351, -0.9309, 0.2795, 0.31, 0.904, -0.2944, 0.2741, -0.91, -0.311, 0.31, 0.904, -0.2944, -0.3011, -0.9083, -0.2903, -0.5375, 0.8296, 0.1513, -0.1152, 0.8516, 0.5113, -0.3616, -0.8846, 0.2944, 0.463, 0.8532, 0.2401, 0.2995, 0.901, -0.3137, 0.8283, -0.4843, 0.2818, 0.515, -0.8065, -0.2904, 0.2995, 0.901, -0.3137, -0.3189, -0.8874, -0.3331, -0.3715, 0.8751, -0.3101, -0.3616, -0.8846, 0.2944, -0.3189, -0.8874, -0.3331, 0.5644, 0.8246, -0.04005, 0.2965, 0.8488, -0.4378, 0.2575, -0.9059, -0.3362, 0.2575, -0.9059, -0.3362, 0.2965, 0.8488, -0.4378, -0.2988, -0.8963, -0.3276, 0.3118, 0.8719, 0.3777, 0.5644, 0.8246, -0.04005, 0.2836, -0.9035, 0.3212, 0.31, 0.904, -0.2944, 0.3105, 0.8934, 0.3246, -0.1947, 0.7605, 0.6195, -0.3195, 0.9015, 0.2918, -0.346, 0.8902, -0.2964, 0.0818, 0.9966, -0.002231, 0.0818, 0.9966, -0.002231, -0.1152, 0.8516, 0.5113, -0.5375, 0.8296, 0.1513, 0.5954, 0.549, 0.5866, -0.2645, 0.9203, -0.2883, 0.31, 0.904, -0.2944, 0.2995, 0.901, -0.3137, 0.3105, 0.8934, 0.3246, -0.2456, 0.9179, 0.3117, 0.5932, 0.5651, -0.5734, 0.3118, 0.8719, 0.3777, -0.3195, 0.9015, 0.2918, -0.5602, -0.5817, 0.5897, 0.2741, -0.91, -0.311, -0.3011, -0.9083, -0.2903, 0.5631, -0.5854, -0.5832, -0.252, -0.9195, 0.3017, 0.2836, -0.9035, 0.3212, 0.3105, 0.8934, 0.3246, 0.2351, -0.9309, 0.2795, -0.318, -0.9009, 0.2954, -0.2645, 0.9203, -0.2883, -0.3011, -0.9083, -0.2903, 0.31, 0.904, -0.2944, -0.1152, 0.8516, 0.5113, 0.8283, -0.4843, 0.2818, -0.3616, -0.8846, 0.2944, -0.1152, 0.8516, 0.5113, 0.463, 0.8532, 0.2401, 0.8283, -0.4843, 0.2818, -0.3715, 0.8751, -0.3101, -0.3189, -0.8874, -0.3331, 0.2995, 0.901, -0.3137, -0.252, -0.9195, 0.3017, 0.3118, 0.8719, 0.3777, 0.2836, -0.9035, 0.3212, 0.3118, 0.8719, 0.3777, -0.252, -0.9195, 0.3017, -0.3195, 0.9015, 0.2918, -0.566, 0.582, -0.5839, 0.5631, -0.5854, -0.5832, -0.5868, -0.5697, -0.5754, -0.5868, -0.5697, -0.5754, -0.5602, -0.5817, 0.5897, -0.7056, 0.3618, 0.6093, -0.5868, -0.5697, -0.5754, 0.2351, -0.9309, 0.2795, -0.5602, -0.5817, 0.5897, 0.2575, -0.9059, -0.3362, 0.2351, -0.9309, 0.2795, -0.5868, -0.5697, -0.5754, -0.6713, -0.5757, 0.4668, -0.5749, -0.5704, -0.5867, 0.6533, -0.6199, 0.4348, 0.6533, -0.6199, 0.4348, 0.01168, -0.6099, 0.7924, -0.6713, -0.5757, 0.4668, 0.5718, -0.5816, -0.5786, -0.5749, -0.5704, -0.5867, -0.5359, 0.5772, -0.6161, -0.5359, 0.5772, -0.6161, -0.7467, 0.5352, 0.395, -0.09388, 0.6589, 0.7463, 0.6769, 0.5497, 0.4896, 0.01168, -0.6099, 0.7924, 0.6533, -0.6199, 0.4348, -0.09388, 0.6589, 0.7463, -0.7467, 0.5352, 0.395, -0.6713, -0.5757, 0.4668, 0.5758, -0.5809, -0.5754, 0.5646, -0.5891, 0.5781, -0.5842, -0.5709, -0.5769, 0.5758, -0.5809, -0.5754, -0.5842, -0.5709, -0.5769, 0.1266, 0.6664, -0.7348, -0.6135, 0.5829, -0.5327, 0.1266, 0.6664, -0.7348, -0.5842, -0.5709, -0.5769, 0.6334, 0.5777, 0.5149, 0.7489, 0.4913, -0.4447, 0.1266, 0.6664, -0.7348, -0.5854, -0.5662, 0.5803, 0.5646, -0.5891, 0.5781, -0.1505, 0.4964, 0.855, -0.6852, 0.6345, 0.3575, -0.6135, 0.5829, -0.5327, -0.5842, -0.5709, -0.5769, -0.6111, -0.5526, 0.5668, -0.5754, -0.5807, -0.576, 0.5501, -0.5907, 0.5903, -0.5843, 0.5903, 0.557, 0.5501, -0.5907, 0.5903, 0.579, 0.5601, 0.5925, 0.5775, -0.5678, -0.5866, -0.5754, -0.5807, -0.576, 0.5754, 0.567, -0.5894, 0.5754, 0.567, -0.5894, 0.579, 0.5601, 0.5925, 0.5501, -0.5907, 0.5903, -0.5843, 0.5903, 0.557, -0.5704, 0.59, -0.5715, -0.5754, -0.5807, -0.576, 0.2588, 0.8303, 0.4936, 0.2971, 0.9013, -0.3152, 0.7549, -0.6404, 0.1416, 0.3737, -0.8818, -0.2876, -0.292, -0.9028, -0.3157, -0.5801, -0.7551, 0.3053, 0.5951, 0.5516, 0.5844, -0.2402, 0.927, 0.2882, -0.2564, 0.9203, 0.2957, -0.2544, -0.9213, -0.2941, 0.5806, -0.5696, 0.5817, -0.2874, -0.9013, 0.3241, 0.2525, -0.9187, 0.3036, 0.3737, -0.8818, -0.2876, -0.07742, -0.997, 0.004378, -0.07742, -0.997, 0.004378, 0.3737, -0.8818, -0.2876, 0.2627, -0.916, 0.3031, 0.5951, 0.5516, 0.5844, -0.2564, 0.9203, 0.2957, -0.6015, 0.7986, -0.01895, -0.289, -0.9095, -0.2988, -0.2874, -0.9013, 0.3241, 0.5806, -0.5696, 0.5817, -0.07742, -0.997, 0.004378, -0.5694, -0.5739, 0.5886, -0.5866, -0.5659, -0.5793, 0.3275, 0.8873, 0.3248, -0.3025, 0.8747, 0.3788, -0.3666, 0.8755, -0.3149, 0.2588, 0.8303, 0.4936, -0.2564, 0.9203, 0.2957, -0.4462, 0.8458, -0.2922, 0.3275, 0.8873, 0.3248, -0.2874, -0.9013, 0.3241, -0.3025, 0.8747, 0.3788, 0.3275, 0.8873, 0.3248, 0.3133, 0.8948, -0.318, 0.6711, -0.7413, -0.01084, 0.2418, -0.9015, -0.3589, 0.6711, -0.7413, -0.01084, 0.3133, 0.8948, -0.318, 0.3275, 0.8873, 0.3248, 0.6711, -0.7413, -0.01084, 0.2735, -0.8864, 0.3735, 0.2418, -0.9015, -0.3589, 0.3133, 0.8948, -0.318, -0.289, -0.9095, -0.2988, 0.7549, -0.6404, 0.1416, 0.3018, 0.9018, -0.3094, 0.2627, -0.916, 0.3031, 0.3308, -0.8927, -0.3059, 0.3018, 0.9018, -0.3094, -0.2544, -0.9213, -0.2941, 0.2797, 0.9113, 0.3022, -0.2682, -0.9154, 0.3001, -0.2402, 0.927, 0.2882, 0.2797, 0.9113, 0.3022, 0.2971, 0.9013, -0.3152, 0.3737, -0.8818, -0.2876, -0.4462, 0.8458, -0.2922, -0.2402, 0.927, 0.2882, -0.2682, -0.9154, 0.3001, -0.5801, -0.7551, 0.3053, -0.2544, -0.9213, -0.2941, -0.2564, 0.9203, 0.2957, 0.3133, 0.8948, -0.318, 0.3275, 0.8873, 0.3248, -0.1179, 0.8241, 0.554, -0.5694, -0.5739, 0.5886, 0.5806, -0.5696, 0.5817, -0.6653, 0.4386, 0.6041, -0.1179, 0.8241, 0.554, -0.6653, 0.4386, 0.6041, 0.5951, 0.5516, 0.5844, 0.5951, 0.5516, 0.5844, -0.2206, 0.8917, -0.3953, -0.1179, 0.8241, 0.554, -0.2206, 0.8917, -0.3953, 0.5951, 0.5516, 0.5844, -0.6015, 0.7986, -0.01895, -0.2564, 0.9203, 0.2957, -0.3025, 0.8747, 0.3788, -0.6015, 0.7986, -0.01895, -0.5694, -0.5739, 0.5886, 0.2418, -0.9015, -0.3589, -0.289, -0.9095, -0.2988, 0.586, 0.5693, -0.5766, 0.2797, 0.9113, 0.3022, -0.2402, 0.927, 0.2882, 0.3308, -0.8927, -0.3059, -0.2874, -0.9013, 0.3241, 0.2735, -0.8864, 0.3735, 0.3737, -0.8818, -0.2876, -0.5801, -0.7551, 0.3053, 0.2627, -0.916, 0.3031, -0.5866, -0.5659, -0.5793, -0.2682, -0.9154, 0.3001, 0.2525, -0.9187, 0.3036, 0.3275, 0.8873, 0.3248, 0.2735, -0.8864, 0.3735, -0.2874, -0.9013, 0.3241, -0.2206, 0.8917, -0.3953, -0.289, -0.9095, -0.2988, 0.3133, 0.8948, -0.318, -0.2564, 0.9203, 0.2957, 0.2588, 0.8303, 0.4936, 0.2627, -0.916, 0.3031, -0.3666, 0.8755, -0.3149, -0.2544, -0.9213, -0.2941, 0.3018, 0.9018, -0.3094, 0.3737, -0.8818, -0.2876, -0.4462, 0.8458, -0.2922, -0.292, -0.9028, -0.3157, -0.4462, 0.8458, -0.2922, 0.3737, -0.8818, -0.2876, 0.2971, 0.9013, -0.3152, -0.2682, -0.9154, 0.3001, 0.2797, 0.9113, 0.3022, 0.2525, -0.9187, 0.3036, -0.5669, 0.5823, -0.5827, 0.571, -0.5815, -0.5794, -0.5866, -0.5659, -0.5793, -0.5694, -0.5739, 0.5886, -0.6653, 0.4386, 0.6041, -0.5866, -0.5659, -0.5793, 0.5806, -0.5696, 0.5817, 0.571, -0.5815, -0.5794, 0.5951, 0.5516, 0.5844, -0.7953, 0.6053, 0.03421, 0.5734, -0.6015, -0.5562, 0.5176, -0.5489, 0.6564, 0.6183, -0.7858, 0.01556, 0.6198, 0.5648, -0.5449, 0.5009, 0.5557, 0.6636, -0.6386, -0.5411, -0.5473, -0.512, -0.5732, 0.6398, -0.6452, 0.7635, 0.0285, -0.6386, -0.5411, -0.5473, 0.5952, 0.5661, -0.5703, 0.651, -0.7589, 0.01495, -0.6452, 0.7635, 0.0285, -0.512, -0.5732, 0.6398, 0.5621, 0.5494, 0.6182, 0.651, -0.7589, 0.01495, 0.5621, 0.5494, 0.6182, -0.512, -0.5732, 0.6398, 0.5952, 0.5661, -0.5703, -0.6386, -0.5411, -0.5473, -0.6452, 0.7635, 0.0285, 0.5775, 0.8164, 0.002708, 0.3017, 0.902, 0.309, 0.3109, 0.8551, -0.415, -0.2298, 0.9259, 0.2998, 0.3109, 0.8551, -0.415, 0.3017, 0.902, 0.309, 0.5327, -0.8461, -0.01736, -0.5894, -0.57, -0.5725, 0.2932, -0.8921, -0.3438, -0.5677, 0.5846, 0.5796, 0.2966, 0.9011, 0.3164, 0.2881, 0.9024, -0.3204, -0.6813, -0.6745, 0.2845, -0.2686, -0.9175, -0.2935, -0.2671, -0.9239, -0.274, 0.2482, -0.9203, 0.3025, -0.2686, -0.9175, -0.2935, -0.6813, -0.6745, 0.2845, -0.2935, -0.9007, -0.3202, -0.2686, -0.9175, -0.2935, -0.7128, -0.6367, 0.2941, 0.5327, -0.8461, -0.01736, -0.5966, -0.5478, 0.5864, -0.5894, -0.57, -0.5725, -0.5677, 0.5846, 0.5796, 0.3017, 0.902, 0.309, 0.5775, 0.8164, 0.002708, -0.2935, -0.9007, -0.3202, -0.7128, -0.6367, 0.2941, 0.3473, -0.8853, 0.3093, 0.2819, 0.915, -0.2885, 0.2644, -0.92, -0.2893, 0.2482, -0.9203, 0.3025, -0.2508, 0.9144, 0.3178, -0.6813, -0.6745, 0.2845, -0.2484, 0.9246, -0.289, -0.6813, -0.6745, 0.2845, -0.2671, -0.9239, -0.274, -0.2484, 0.9246, -0.289, 0.2881, 0.9024, -0.3204, 0.5327, -0.8461, -0.01736, 0.3473, -0.8853, 0.3093, -0.5318, 0.7967, -0.2872, -0.2786, 0.9174, 0.2843, -0.2626, -0.9159, 0.3037, -0.2626, -0.9159, 0.3037, -0.2935, -0.9007, -0.3202, -0.5318, 0.7967, -0.2872, 0.5775, 0.8164, 0.002708, 0.2932, -0.8921, -0.3438, 0.2845, -0.9001, 0.33, -0.2686, -0.9175, -0.2935, -0.6426, 0.7062, -0.2972, -0.2298, 0.9259, 0.2998, 0.2482, -0.9203, 0.3025, -0.6813, -0.6745, 0.2845, -0.2508, 0.9144, 0.3178, -0.2935, -0.9007, -0.3202, 0.3473, -0.8853, 0.3093, 0.2932, -0.8921, -0.3438, -0.432, 0.9017, 0.01603, -0.7953, 0.6053, 0.03421, 0.5176, -0.5489, 0.6564, 0.6407, 0.7676, 0.01651, -0.2484, 0.9246, -0.289, 0.5928, 0.5549, 0.5837, -0.2508, 0.9144, 0.3178, 0.2819, 0.915, -0.2885, 0.5928, 0.5549, 0.5837, -0.2484, 0.9246, -0.289, -0.6426, 0.7062, -0.2972, -0.2508, 0.9144, 0.3178, -0.2298, 0.9259, 0.2998, 0.2881, 0.9024, -0.3204, -0.2508, 0.9144, 0.3178, -0.6426, 0.7062, -0.2972, 0.2644, -0.92, -0.2893, -0.5966, -0.5478, 0.5864, 0.2482, -0.9203, 0.3025, 0.2901, -0.8551, -0.4297, 0.2482, -0.9203, 0.3025, 0.5327, -0.8461, -0.01736, 0.3109, 0.8551, -0.415, -0.5318, 0.7967, -0.2872, -0.2935, -0.9007, -0.3202, -0.5894, -0.57, -0.5725, -0.5966, -0.5478, 0.5864, -0.5701, 0.5808, -0.581, 0.5715, -0.5794, -0.5811, -0.5894, -0.57, -0.5725, -0.5701, 0.5808, -0.581, -0.5677, 0.5846, 0.5796, -0.5966, -0.5478, 0.5864, 0.5716, -0.5707, 0.5896, -0.5701, 0.5808, -0.581, -0.2786, 0.9174, 0.2843, 0.584, 0.5681, -0.5798, 0.5715, -0.5794, -0.5811, 0.2845, -0.9001, 0.33, -0.5894, -0.57, -0.5725, 0.584, 0.5681, -0.5798, -0.2786, 0.9174, 0.2843, -0.2298, 0.9259, 0.2998, -0.2686, -0.9175, -0.2935, -0.2935, -0.9007, -0.3202, 0.5715, -0.5794, -0.5811, 0.3095, 0.8553, 0.4156, -0.5701, 0.5808, -0.581, 0.5775, 0.8164, 0.002708, 0.5644, 0.8246, -0.04005, 0.463, 0.8532, 0.2401, 0.2965, 0.8488, -0.4378, 0.5715, -0.5794, -0.5811, 0.584, 0.5681, -0.5798, 0.5928, 0.5549, 0.5837, 0.05251, -0.9986, 0.001878, -0.2988, -0.8963, -0.3276, 0.5631, -0.5854, -0.5832, -0.7056, 0.3618, 0.6093, -0.1947, 0.7605, 0.6195, -0.566, 0.582, -0.5839, 0.31, 0.904, -0.2944, -0.1947, 0.7605, 0.6195, 0.5954, 0.549, 0.5866, 0.3105, 0.8934, 0.3246, 0.2995, 0.901, -0.3137, -0.1947, 0.7605, 0.6195, -0.3011, -0.9083, -0.2903, 0.5744, -0.5771, 0.5805, -0.5602, -0.5817, 0.5897, -0.318, -0.9009, 0.2954, -0.3189, -0.8874, -0.3331, 0.06287, -0.998, 0.003037, -0.566, 0.582, -0.5839, 0.463, 0.8532, 0.2401, 0.5644, 0.8246, -0.04005, 0.515, -0.8065, -0.2904, -0.318, -0.9009, 0.2954, 0.2351, -0.9309, 0.2795, -0.318, -0.9009, 0.2954, 0.06287, -0.998, 0.003037, -0.3011, -0.9083, -0.2903, 0.2575, -0.9059, -0.3362, -0.3616, -0.8846, 0.2944, 0.8283, -0.4843, 0.2818, -0.3189, -0.8874, -0.3331, -0.3616, -0.8846, 0.2944, 0.05251, -0.9986, 0.001878, -0.3189, -0.8874, -0.3331, -0.318, -0.9009, 0.2954, 0.515, -0.8065, -0.2904, -0.2456, 0.9179, 0.3117, -0.318, -0.9009, 0.2954, -0.2645, 0.9203, -0.2883, -0.3011, -0.9083, -0.2903, -0.2645, 0.9203, -0.2883, -0.318, -0.9009, 0.2954, 0.2995, 0.901, -0.3137, 0.515, -0.8065, -0.2904, 0.8283, -0.4843, 0.2818, -0.5375, 0.8296, 0.1513, -0.3616, -0.8846, 0.2944, -0.3715, 0.8751, -0.3101, -0.346, 0.8902, -0.2964, -0.3195, 0.9015, 0.2918, -0.252, -0.9195, 0.3017, -0.252, -0.9195, 0.3017, -0.2988, -0.8963, -0.3276, -0.346, 0.8902, -0.2964, 0.5644, 0.8246, -0.04005, 0.2575, -0.9059, -0.3362, 0.2836, -0.9035, 0.3212, 0.5954, 0.549, 0.5866, -0.7056, 0.3618, 0.6093, -0.5602, -0.5817, 0.5897, -0.346, 0.8902, -0.2964, -0.1152, 0.8516, 0.5113, 0.0818, 0.9966, -0.002231, 0.2965, 0.8488, -0.4378, -0.1152, 0.8516, 0.5113, -0.346, 0.8902, -0.2964, 0.5954, 0.549, 0.5866, -0.1947, 0.7605, 0.6195, -0.7056, 0.3618, 0.6093, -0.2645, 0.9203, -0.2883, 0.5954, 0.549, 0.5866, -0.2456, 0.9179, 0.3117, -0.3715, 0.8751, -0.3101, -0.2456, 0.9179, 0.3117, -0.5375, 0.8296, 0.1513, 0.2995, 0.901, -0.3137, -0.2456, 0.9179, 0.3117, -0.3715, 0.8751, -0.3101, 0.2741, -0.91, -0.311, -0.5602, -0.5817, 0.5897, 0.2351, -0.9309, 0.2795, 0.2965, 0.8488, -0.4378, -0.346, 0.8902, -0.2964, -0.2988, -0.8963, -0.3276, -0.566, 0.582, -0.5839, 0.5932, 0.5651, -0.5734, 0.5631, -0.5854, -0.5832, -0.7056, 0.3618, 0.6093, -0.566, 0.582, -0.5839, -0.5868, -0.5697, -0.5754, 0.5744, -0.5771, 0.5805, 0.5954, 0.549, 0.5866, -0.5602, -0.5817, 0.5897, -0.3195, 0.9015, 0.2918, 0.0818, 0.9966, -0.002231, 0.5932, 0.5651, -0.5734, 0.5631, -0.5854, -0.5832, 0.2836, -0.9035, 0.3212, -0.5868, -0.5697, -0.5754, 0.5932, 0.5651, -0.5734, 0.0818, 0.9966, -0.002231, 0.5954, 0.549, 0.5866, -0.5868, -0.5697, -0.5754, 0.2836, -0.9035, 0.3212, 0.2575, -0.9059, -0.3362, 0.5644, 0.8246, -0.04005, 0.3118, 0.8719, 0.3777, -0.566, 0.582, -0.5839, 0.5932, 0.5651, -0.5734, -0.566, 0.582, -0.5839, 0.3118, 0.8719, 0.3777, 0.5953, 0.5742, -0.5621, -0.09388, 0.6589, 0.7463, 0.6769, 0.5497, 0.4896, 0.5953, 0.5742, -0.5621, -0.5359, 0.5772, -0.6161, -0.09388, 0.6589, 0.7463, -0.5749, -0.5704, -0.5867, 0.5718, -0.5816, -0.5786, 0.6533, -0.6199, 0.4348, 0.6769, 0.5497, 0.4896, -0.09388, 0.6589, 0.7463, 0.01168, -0.6099, 0.7924, 0.6533, -0.6199, 0.4348, 0.5718, -0.5816, -0.5786, 0.6769, 0.5497, 0.4896, 0.5953, 0.5742, -0.5621, 0.6769, 0.5497, 0.4896, 0.5718, -0.5816, -0.5786, -0.6713, -0.5757, 0.4668, -0.7467, 0.5352, 0.395, -0.5749, -0.5704, -0.5867, -0.7467, 0.5352, 0.395, -0.5359, 0.5772, -0.6161, -0.5749, -0.5704, -0.5867, 0.5953, 0.5742, -0.5621, 0.5718, -0.5816, -0.5786, -0.5359, 0.5772, -0.6161, 0.01168, -0.6099, 0.7924, -0.09388, 0.6589, 0.7463, -0.6713, -0.5757, 0.4668, 0.1266, 0.6664, -0.7348, -0.6852, 0.6345, 0.3575, 0.6334, 0.5777, 0.5149, 0.1266, 0.6664, -0.7348, -0.6135, 0.5829, -0.5327, -0.6852, 0.6345, 0.3575, 0.5646, -0.5891, 0.5781, -0.5854, -0.5662, 0.5803, -0.5842, -0.5709, -0.5769, 0.6334, 0.5777, 0.5149, -0.6852, 0.6345, 0.3575, -0.1505, 0.4964, 0.855, -0.1505, 0.4964, 0.855, -0.6852, 0.6345, 0.3575, -0.5854, -0.5662, 0.5803, 0.5758, -0.5809, -0.5754, 0.1266, 0.6664, -0.7348, 0.7489, 0.4913, -0.4447, 0.5646, -0.5891, 0.5781, 0.5758, -0.5809, -0.5754, 0.6334, 0.5777, 0.5149, 0.7489, 0.4913, -0.4447, 0.6334, 0.5777, 0.5149, 0.5758, -0.5809, -0.5754, -0.6852, 0.6345, 0.3575, -0.5842, -0.5709, -0.5769, -0.5854, -0.5662, 0.5803, 0.5646, -0.5891, 0.5781, 0.6334, 0.5777, 0.5149, -0.1505, 0.4964, 0.855, 0.5754, 0.567, -0.5894, -0.5843, 0.5903, 0.557, 0.579, 0.5601, 0.5925, 0.5754, 0.567, -0.5894, -0.5704, 0.59, -0.5715, -0.5843, 0.5903, 0.557, -0.5754, -0.5807, -0.576, 0.5775, -0.5678, -0.5866, 0.5501, -0.5907, 0.5903, -0.5754, -0.5807, -0.576, -0.5704, 0.59, -0.5715, 0.5754, 0.567, -0.5894, 0.5501, -0.5907, 0.5903, 0.5775, -0.5678, -0.5866, 0.5754, 0.567, -0.5894, -0.5754, -0.5807, -0.576, -0.6111, -0.5526, 0.5668, -0.5843, 0.5903, 0.557, -0.5843, 0.5903, 0.557, -0.6111, -0.5526, 0.5668, 0.5501, -0.5907, 0.5903, 0.2797, 0.9113, 0.3022, 0.7549, -0.6404, 0.1416, 0.2971, 0.9013, -0.3152, -0.5801, -0.7551, 0.3053, -0.292, -0.9028, -0.3157, -0.2544, -0.9213, -0.2941, -0.6653, 0.4386, 0.6041, -0.1179, 0.8241, 0.554, -0.5669, 0.5823, -0.5827, -0.2206, 0.8917, -0.3953, 0.3133, 0.8948, -0.318, -0.1179, 0.8241, 0.554, 0.3275, 0.8873, 0.3248, 0.3018, 0.9018, -0.3094, -0.1179, 0.8241, 0.554, -0.289, -0.9095, -0.2988, 0.5806, -0.5696, 0.5817, -0.5694, -0.5739, 0.5886, 0.3308, -0.8927, -0.3059, -0.2544, -0.9213, -0.2941, -0.2874, -0.9013, 0.3241, -0.1179, 0.8241, 0.554, 0.3018, 0.9018, -0.3094, 0.2797, 0.9113, 0.3022, 0.3275, 0.8873, 0.3248, -0.3666, 0.8755, -0.3149, 0.3018, 0.9018, -0.3094, 0.2588, 0.8303, 0.4936, -0.4462, 0.8458, -0.2922, 0.2971, 0.9013, -0.3152, 0.2735, -0.8864, 0.3735, 0.6711, -0.7413, -0.01084, -0.07742, -0.997, 0.004378, -0.07742, -0.997, 0.004378, 0.6711, -0.7413, -0.01084, 0.2418, -0.9015, -0.3589, -0.3025, 0.8747, 0.3788, -0.2874, -0.9013, 0.3241, -0.6015, 0.7986, -0.01895, -0.2874, -0.9013, 0.3241, -0.289, -0.9095, -0.2988, -0.6015, 0.7986, -0.01895, 0.3018, 0.9018, -0.3094, 0.3308, -0.8927, -0.3059, 0.2627, -0.916, 0.3031, -0.2564, 0.9203, 0.2957, -0.2544, -0.9213, -0.2941, -0.3666, 0.8755, -0.3149, -0.292, -0.9028, -0.3157, -0.4462, 0.8458, -0.2922, -0.2682, -0.9154, 0.3001, 0.2525, -0.9187, 0.3036, 0.2797, 0.9113, 0.3022, 0.3737, -0.8818, -0.2876, 0.2627, -0.916, 0.3031, -0.5801, -0.7551, 0.3053, -0.2564, 0.9203, 0.2957, -0.07742, -0.997, 0.004378, 0.3308, -0.8927, -0.3059, 0.2735, -0.8864, 0.3735, -0.3666, 0.8755, -0.3149, -0.3025, 0.8747, 0.3788, -0.2564, 0.9203, 0.2957, 0.2418, -0.9015, -0.3589, -0.5694, -0.5739, 0.5886, -0.07742, -0.997, 0.004378, -0.2564, 0.9203, 0.2957, -0.2402, 0.927, 0.2882, -0.4462, 0.8458, -0.2922, -0.5669, 0.5823, -0.5827, 0.586, 0.5693, -0.5766, 0.571, -0.5815, -0.5794, 0.5806, -0.5696, 0.5817, 0.5951, 0.5516, 0.5844, -0.6653, 0.4386, 0.6041, -0.6653, 0.4386, 0.6041, -0.5669, 0.5823, -0.5827, -0.5866, -0.5659, -0.5793, -0.5866, -0.5659, -0.5793, 0.2525, -0.9187, 0.3036, -0.07742, -0.997, 0.004378, -0.1179, 0.8241, 0.554, 0.2797, 0.9113, 0.3022, -0.5669, 0.5823, -0.5827, -0.2402, 0.927, 0.2882, 0.5951, 0.5516, 0.5844, 0.586, 0.5693, -0.5766, -0.2544, -0.9213, -0.2941, -0.292, -0.9028, -0.3157, 0.571, -0.5815, -0.5794, 0.586, 0.5693, -0.5766, -0.5669, 0.5823, -0.5827, 0.2797, 0.9113, 0.3022, -0.292, -0.9028, -0.3157, -0.2682, -0.9154, 0.3001, 0.571, -0.5815, -0.5794, -0.5866, -0.5659, -0.5793, 0.571, -0.5815, -0.5794, -0.2682, -0.9154, 0.3001, 0.571, -0.5815, -0.5794, 0.586, 0.5693, -0.5766, 0.5951, 0.5516, 0.5844, -0.432, 0.9017, 0.01603, 0.6407, 0.7676, 0.01651, 0.5734, -0.6015, -0.5562, -0.7953, 0.6053, 0.03421, 0.5176, -0.5489, 0.6564, 0.5734, -0.6015, -0.5562, 0.6407, 0.7676, 0.01651, -0.4613, -0.8871, 0.01533, 0.6183, -0.7858, 0.01556, 0.5009, 0.5557, 0.6636, -0.8159, -0.5773, 0.03327, 0.6198, 0.5648, -0.5449, 0.6183, -0.7858, 0.01556, -0.4613, -0.8871, 0.01533, -0.8159, -0.5773, 0.03327, 0.5009, 0.5557, 0.6636, 0.6198, 0.5648, -0.5449, -0.8159, -0.5773, 0.03327, -0.5966, -0.5478, 0.5864, 0.2644, -0.92, -0.2893, -0.2671, -0.9239, -0.274, 0.5716, -0.5707, 0.5896, 0.5932, 0.5651, -0.5734, 0.5954, 0.549, 0.5866, 0.5744, -0.5771, 0.5805, 0.5631, -0.5854, -0.5832, -0.5701, 0.5808, -0.581, -0.5677, 0.5846, 0.5796, 0.5775, 0.8164, 0.002708, 0.5715, -0.5794, -0.5811, -0.2935, -0.9007, -0.3202, -0.2626, -0.9159, 0.3037, 0.2351, -0.9309, 0.2795, 0.8283, -0.4843, 0.2818, 0.515, -0.8065, -0.2904, 0.2797, 0.9113, 0.3022, 0.3018, 0.9018, -0.3094, 0.7549, -0.6404, 0.1416, -0.2544, -0.9213, -0.2941, 0.571, -0.5815, -0.5794, 0.5806, -0.5696, 0.5817, -0.289, -0.9095, -0.2988, -0.2206, 0.8917, -0.3953, -0.6015, 0.7986, -0.01895, -0.07742, -0.997, 0.004378, 0.2627, -0.916, 0.3031, 0.3308, -0.8927, -0.3059, 0.2588, 0.8303, 0.4936, 0.7549, -0.6404, 0.1416, 0.2627, -0.916, 0.3031])] * 3)])
me_cylinder_060 = bpy.data.meshes.new('Cylinder.060')
me_cylinder_060.from_pydata([(-0.003256, 0.0741, -0.02959), (0.05382, 0.1021, 0.02062), (0.1436, 0.05921, -0.03022), (0.1437, 0.05484, -0.03674), (0.0681, 0.0178, -0.1033), (0.06025, 0.01839, -0.1035), (0.1313, 0.08922, -0.05048), (0.1312, 0.09165, -0.04377), (0.04839, 0.05109, -0.1166), (0.05624, 0.05244, -0.1165), (0.1203, 0.1379, -0.02568), (0.1213, 0.1382, -0.01966), (0.04154, 0.09914, -0.0898), (0.04831, 0.1026, -0.08903), (0.07038, 0.1666, -0.007059), (0.07323, 0.1652, -0.00246), (-0.004714, 0.1298, -0.07312), (-0.009586, 0.1247, -0.07531), (0.03816, 0.1889, 0.03848), (0.04316, 0.1867, 0.04133), (-0.05125, 0.1405, -0.04172), (-0.04854, 0.1464, -0.03778), (0.0006062, 0.1832, 0.07085), (0.007431, 0.1814, 0.07214), (-0.07592, 0.1405, -0.001186), (-0.07503, 0.1462, 0.004322), (-0.02061, 0.1568, 0.09159), (-0.01276, 0.1563, 0.09187), (-0.1072, 0.11, 0.008814), (-0.1073, 0.1144, 0.01532), (-0.03142, 0.1111, 0.08493), (-0.02359, 0.1125, 0.08503), (-0.1064, 0.0719, 0.01218), (-0.1065, 0.07432, 0.01887), (0.002786, 0.07379, 0.08053), (0.009528, 0.07725, 0.08133), (-0.07382, 0.03643, 0.008007), (-0.07284, 0.03675, 0.01401), (0.02954, 0.03371, 0.0415), (0.0344, 0.03885, 0.04371), (-0.04556, -0.00307, -0.02456), (-0.04842, -0.001706, -0.02914), (0.08496, 0.02279, 0.01637), (0.08768, 0.02872, 0.02031), (-0.006733, -0.01752, -0.06275), (-0.001736, -0.01967, -0.05989), (0.1225, 0.02845, -0.016), (0.1234, 0.0341, -0.0105), (0.029, -0.01214, -0.09355), (0.03582, -0.01401, -0.09226), (0.06216, 0.02313, -0.04716), (0.06862, 0.02629, -0.04147), (0.07797, 0.07456, -0.06595), (0.08443, 0.07773, -0.06027), (0.08505, 0.04672, -0.05752), (0.07858, 0.04356, -0.06321), (0.06693, 0.111, -0.04897), (0.06047, 0.1078, -0.05465), (0.03079, 0.1345, -0.03234), (0.03725, 0.1376, -0.02665), (-0.003136, 0.1473, -0.004995), (0.003333, 0.1505, 0.0006951), (-0.0322, 0.1429, 0.02006), (-0.02573, 0.1461, 0.02575), (-0.04862, 0.1225, 0.03611), (-0.04216, 0.1257, 0.0418), (-0.048, 0.0915, 0.03886), (-0.04154, 0.09466, 0.04454), (-0.02405, 0.06139, 0.03324), (-0.03051, 0.05822, 0.02756), (-0.0008278, 0.03159, 0.005244), (0.005639, 0.03476, 0.01093), (0.03956, 0.02191, -0.01642), (0.03309, 0.01875, -0.02211), (0.02611, -0.1134, -0.02418), (-0.07097, -0.0509, 0.05139), (-0.1027, -0.07278, 0.1378), (-0.09433, -0.08031, 0.1344), (0.05883, -0.1789, 0.01521), (0.06612, -0.1815, 0.006376), (-0.04252, -0.05489, 0.119), (-0.05226, -0.04933, 0.1221), (0.1154, -0.1573, -0.00839), (0.1095, -0.1528, 0.0005986), (-0.04818, 0.003689, 0.1242), (-0.05882, 0.007112, 0.128), (0.1027, -0.09686, 0.002307), (0.09765, -0.09021, 0.01069), (-0.02213, 0.0233, 0.08048), (-0.03289, 0.025, 0.08554), (0.1299, -0.07462, -0.03788), (0.1348, -0.08298, -0.04499), (-0.059, 0.05511, 0.06777), (-0.06907, 0.05603, 0.07436), (0.08515, -0.04327, -0.04568), (0.07959, -0.03412, -0.0401), (-0.06625, 0.03738, 0.02511), (-0.07505, 0.03861, 0.03307), (0.07524, -0.05816, -0.08391), (0.06841, -0.04932, -0.0797), (-0.116, 0.02252, 0.02156), (-0.1232, 0.02506, 0.03038), (0.06795, -0.09805, -0.1184), (0.05961, -0.09052, -0.1151), (-0.1208, -0.03315, 0.0004435), (-0.1267, -0.02865, 0.009412), (0.04102, -0.1366, -0.1211), (0.0313, -0.1311, -0.1179), (-0.1621, -0.06149, 0.03177), (-0.1671, -0.05486, 0.04012), (0.001668, -0.1635, -0.09125), (-0.008942, -0.1601, -0.08743), (-0.1412, -0.1113, 0.03892), (-0.1461, -0.103, 0.04602), (0.0109, -0.2093, -0.07945), (0.02163, -0.211, -0.08451), (-0.1513, -0.1129, 0.0882), (-0.1569, -0.1038, 0.09379), (0.02091, -0.2182, -0.04458), (0.01085, -0.2173, -0.038), (-0.1255, -0.1071, 0.1165), (-0.1324, -0.09826, 0.1207), (0.05883, -0.2214, -0.02814), (0.05003, -0.2201, -0.02019), (-0.0266, -0.1501, 0.03435), (-0.03969, -0.1417, 0.04454), (0.01946, -0.09804, 0.05044), (0.006383, -0.08962, 0.06062), (-0.01553, -0.121, 0.05843), (-0.002448, -0.1294, 0.04824), (0.02018, -0.05598, 0.05052), (0.03327, -0.06441, 0.04034), (0.03526, -0.03753, 0.02065), (0.02216, -0.0291, 0.03084), (0.0249, -0.02461, -0.003342), (0.01181, -0.01618, 0.006853), (0.004975, -0.02911, -0.02521), (-0.008119, -0.02068, -0.01502), (-0.01919, -0.04983, -0.0391), (-0.03227, -0.04141, -0.02892), (-0.0411, -0.08121, -0.04129), (-0.05418, -0.07279, -0.03111), (-0.06798, -0.1064, -0.02101), (-0.0549, -0.1149, -0.0312), (-0.05688, -0.1417, -0.01152), (-0.06998, -0.1333, -0.001329), (-0.05962, -0.1462, 0.02266), (-0.04652, -0.1547, 0.01247), (0.06312, 0.02178, -0.04796), (0.06972, 0.02502, -0.04214), (0.07927, 0.07434, -0.06716), (0.08587, 0.07758, -0.06135), (0.0865, 0.04589, -0.05855), (0.0799, 0.04266, -0.06435), (0.068, 0.1116, -0.0498), (0.06139, 0.1083, -0.05561), (0.03106, 0.1356, -0.03282), (0.03767, 0.1388, -0.027), (-0.003602, 0.1487, -0.00487), (0.003008, 0.1519, 0.0009439), (-0.0333, 0.1442, 0.02073), (-0.02669, 0.1474, 0.02655), (-0.05008, 0.1233, 0.03714), (-0.04348, 0.1266, 0.04294), (-0.04945, 0.09165, 0.03994), (-0.04285, 0.09488, 0.04575), (-0.02497, 0.06088, 0.0342), (-0.03157, 0.05765, 0.02839), (-0.001243, 0.03044, 0.005592), (0.005364, 0.03367, 0.0114), (0.04003, 0.02055, -0.01654), (0.03342, 0.01731, -0.02235), (-0.02674, -0.1511, 0.03472), (-0.04003, -0.1426, 0.04506), (0.02002, -0.09823, 0.05105), (0.00674, -0.08968, 0.06138), (-0.0155, -0.1215, 0.05916), (-0.002224, -0.1301, 0.04882), (0.02074, -0.05554, 0.05114), (0.03403, -0.06409, 0.0408), (0.03605, -0.03681, 0.02082), (0.02276, -0.02825, 0.03116), (0.02554, -0.0237, -0.003537), (0.01224, -0.01514, 0.006811), (0.00531, -0.02827, -0.02574), (-0.00798, -0.01971, -0.01539), (-0.01921, -0.0493, -0.03984), (-0.03249, -0.04075, -0.0295), (-0.04146, -0.08115, -0.04206), (-0.05473, -0.0726, -0.03173), (-0.06874, -0.1067, -0.02147), (-0.05546, -0.1153, -0.03181), (-0.05748, -0.1426, -0.01184), (-0.07077, -0.134, -0.001494), (-0.06026, -0.1471, 0.02286), (-0.04696, -0.1557, 0.01251)], [], [(36, 0, 41), (15, 19, 1), (20, 17, 0), (24, 20, 0), (28, 24, 0), (32, 28, 0), (36, 32, 0), (39, 43, 1), (44, 41, 0), (48, 44, 0), (47, 2, 1), (12, 8, 0), (43, 47, 1), (31, 35, 1), (27, 31, 1), (23, 27, 1), (19, 23, 1), (45, 73, 70, 40), (3, 54, 53, 6), (45, 49, 50, 73), (33, 37, 69, 66), (29, 33, 66, 64), (25, 29, 64, 62), (21, 25, 62, 60), (16, 21, 60, 58), (56, 59, 14, 10), (5, 48, 0), (8, 5, 0), (7, 11, 1), (12, 0, 17), (53, 56, 10, 6), (37, 40, 70, 69), (3, 6, 7, 2), (9, 4, 5, 8), (6, 10, 11, 7), (13, 9, 8, 12), (16, 13, 12, 17), (11, 15, 1), (14, 18, 19, 15), (21, 16, 17, 20), (18, 22, 23, 19), (25, 21, 20, 24), (22, 26, 27, 23), (29, 25, 24, 28), (26, 30, 31, 27), (33, 29, 28, 32), (30, 34, 35, 31), (37, 33, 32, 36), (40, 37, 36, 41), (35, 39, 1), (38, 42, 43, 39), (45, 40, 41, 44), (42, 46, 47, 43), (49, 45, 44, 48), (46, 3, 2, 47), (4, 49, 48, 5), (2, 7, 1), (10, 14, 15, 11), (34, 38, 39, 35), (13, 16, 58, 57), (59, 61, 18, 14), (72, 42, 38, 71), (9, 13, 57, 52), (55, 4, 9, 52), (61, 63, 22, 18), (63, 65, 26, 22), (65, 67, 30, 26), (67, 68, 34, 30), (68, 71, 38, 34), (51, 54, 3, 46), (72, 51, 46, 42), (59, 56, 57, 58), (71, 68, 69, 70), (55, 52, 53, 54), (56, 53, 52, 57), (61, 59, 58, 60), (63, 61, 60, 62), (65, 63, 62, 64), (67, 65, 64, 66), (68, 67, 66, 69), (51, 72, 73, 50), (54, 51, 50, 55), (72, 71, 70, 73), (49, 4, 55, 50), (110, 74, 115), (89, 93, 75), (94, 91, 74), (98, 94, 74), (102, 98, 74), (106, 102, 74), (110, 106, 74), (113, 117, 75), (118, 115, 74), (122, 118, 74), (121, 76, 75), (86, 82, 74), (117, 121, 75), (105, 109, 75), (101, 105, 75), (97, 101, 75), (93, 97, 75), (119, 147, 144, 114), (77, 128, 127, 80), (119, 123, 124, 147), (107, 111, 143, 140), (103, 107, 140, 138), (99, 103, 138, 136), (95, 99, 136, 134), (90, 95, 134, 132), (130, 133, 88, 84), (79, 122, 74), (82, 79, 74), (81, 85, 75), (86, 74, 91), (127, 130, 84, 80), (111, 114, 144, 143), (77, 80, 81, 76), (83, 78, 79, 82), (80, 84, 85, 81), (87, 83, 82, 86), (90, 87, 86, 91), (85, 89, 75), (88, 92, 93, 89), (95, 90, 91, 94), (92, 96, 97, 93), (99, 95, 94, 98), (96, 100, 101, 97), (103, 99, 98, 102), (100, 104, 105, 101), (107, 103, 102, 106), (104, 108, 109, 105), (111, 107, 106, 110), (114, 111, 110, 115), (109, 113, 75), (112, 116, 117, 113), (119, 114, 115, 118), (116, 120, 121, 117), (123, 119, 118, 122), (120, 77, 76, 121), (78, 123, 122, 79), (76, 81, 75), (84, 88, 89, 85), (108, 112, 113, 109), (87, 90, 132, 131), (133, 135, 92, 88), (146, 116, 112, 145), (83, 87, 131, 126), (129, 78, 83, 126), (135, 137, 96, 92), (137, 139, 100, 96), (139, 141, 104, 100), (141, 142, 108, 104), (142, 145, 112, 108), (125, 128, 77, 120), (146, 125, 120, 116), (133, 130, 131, 132), (145, 142, 143, 144), (129, 126, 127, 128), (130, 127, 126, 131), (135, 133, 132, 134), (137, 135, 134, 136), (139, 137, 136, 138), (141, 139, 138, 140), (142, 141, 140, 143), (125, 146, 147, 124), (128, 125, 124, 129), (146, 145, 144, 147), (123, 78, 129, 124), (157, 154, 155, 156), (169, 166, 167, 168), (153, 150, 151, 152), (154, 151, 150, 155), (159, 157, 156, 158), (161, 159, 158, 160), (163, 161, 160, 162), (165, 163, 162, 164), (166, 165, 164, 167), (149, 170, 171, 148), (152, 149, 148, 153), (170, 169, 168, 171), (181, 178, 179, 180), (193, 190, 191, 192), (177, 174, 175, 176), (178, 175, 174, 179), (183, 181, 180, 182), (185, 183, 182, 184), (187, 185, 184, 186), (189, 187, 186, 188), (190, 189, 188, 191), (173, 194, 195, 172), (176, 173, 172, 177), (194, 193, 192, 195)])
me_cylinder_060.polygons.foreach_set('use_smooth', [True] * 192)
_uv = me_cylinder_060.uv_layers.new(name='UVMap')
_uv.uv.foreach_set('vector', [0.3283, 1.0, 0.25, 1.0, 0.25, 1.0, 0.75, 0.5, 0.6717, 0.5, 0.75, 0.5, 0.6667, 1.0, 0.7449, 1.0, 0.6667, 1.0, 0.5833, 1.0, 0.6616, 1.0, 0.5833, 1.0, 0.5, 1.0, 0.5783, 1.0, 0.5, 1.0, 0.4167, 1.0, 0.495, 1.0, 0.4167, 1.0, 0.3333, 1.0, 0.4116, 1.0, 0.3333, 1.0, 0.25, 0.5, 0.1717, 0.5, 0.25, 0.5, 0.1667, 1.0, 0.2449, 1.0, 0.1667, 1.0, 0.08333, 1.0, 0.1616, 1.0, 0.08333, 1.0, 0.08333, 0.5, 0.005053, 0.5, 0.08333, 0.5, 0.8333, 1.0, 0.9116, 1.0, 0.8333, 1.0, 0.1667, 0.5, 0.08838, 0.5, 0.1667, 0.5, 0.4167, 0.5, 0.3384, 0.5, 0.4167, 0.5, 0.5, 0.5, 0.4217, 0.5, 0.5, 0.5, 0.5833, 0.5, 0.505, 0.5, 0.5833, 0.5, 0.6667, 0.5, 0.5884, 0.5, 0.6667, 0.5, 0.1667, 0.9798, 0.1667, 0.7671, 0.25, 0.7671, 0.25, 0.9798, 1.0, 0.5202, 1.0, 0.7329, 0.9167, 0.7329, 0.9167, 0.5202, 0.1667, 0.9798, 0.08333, 0.9798, 0.08333, 0.7671, 0.1667, 0.7671, 0.4167, 0.9798, 0.3333, 0.9798, 0.3333, 0.7671, 0.4167, 0.7671, 0.5, 0.9798, 0.4167, 0.9798, 0.4167, 0.7671, 0.5, 0.7671, 0.5833, 0.9798, 0.5, 0.9798, 0.5, 0.7671, 0.5833, 0.7671, 0.6667, 0.9798, 0.5833, 0.9798, 0.5833, 0.7671, 0.6667, 0.7671, 0.75, 0.9798, 0.6667, 0.9798, 0.6667, 0.7671, 0.75, 0.7671, 0.8333, 0.7329, 0.75, 0.7329, 0.75, 0.5202, 0.8333, 0.5203, 7.451e-08, 1.0, 0.07829, 1.0, 7.451e-08, 1.0, 0.9167, 1.0, 0.9949, 1.0, 0.9167, 1.0, 0.9167, 0.5, 0.8385, 0.5, 0.9167, 0.5, 0.8282, 1.0, 0.75, 1.0, 0.75, 1.0, 0.9167, 0.7329, 0.8333, 0.7329, 0.8333, 0.5203, 0.9167, 0.5202, 0.3333, 0.9798, 0.25, 0.9798, 0.25, 0.7671, 0.3333, 0.7671, 1.0, 0.5202, 0.9167, 0.5202, 0.9217, 0.5, 1.0, 0.5, 0.9167, 0.9798, 1.0, 0.9798, 0.9949, 1.0, 0.9167, 1.0, 0.9167, 0.5202, 0.8333, 0.5203, 0.8385, 0.5, 0.9167, 0.5, 0.8333, 0.9797, 0.9167, 0.9798, 0.9116, 1.0, 0.8333, 1.0, 0.75, 0.9798, 0.8333, 0.9797, 0.8282, 1.0, 0.75, 1.0, 0.8333, 0.5, 0.7551, 0.5, 0.8333, 0.5, 0.75, 0.5202, 0.6667, 0.5202, 0.6717, 0.5, 0.75, 0.5, 0.6667, 0.9798, 0.75, 0.9798, 0.7449, 1.0, 0.6667, 1.0, 0.6667, 0.5202, 0.5833, 0.5202, 0.5884, 0.5, 0.6667, 0.5, 0.5833, 0.9798, 0.6667, 0.9798, 0.6616, 1.0, 0.5833, 1.0, 0.5833, 0.5202, 0.5, 0.5202, 0.505, 0.5, 0.5833, 0.5, 0.5, 0.9798, 0.5833, 0.9798, 0.5783, 1.0, 0.5, 1.0, 0.5, 0.5202, 0.4167, 0.5202, 0.4217, 0.5, 0.5, 0.5, 0.4167, 0.9798, 0.5, 0.9798, 0.495, 1.0, 0.4167, 1.0, 0.4167, 0.5202, 0.3333, 0.5202, 0.3384, 0.5, 0.4167, 0.5, 0.3333, 0.9798, 0.4167, 0.9798, 0.4116, 1.0, 0.3333, 1.0, 0.25, 0.9798, 0.3333, 0.9798, 0.3283, 1.0, 0.25, 1.0, 0.3333, 0.5, 0.2551, 0.5, 0.3333, 0.5, 0.25, 0.5202, 0.1667, 0.5202, 0.1717, 0.5, 0.25, 0.5, 0.1667, 0.9798, 0.25, 0.9798, 0.2449, 1.0, 0.1667, 1.0, 0.1667, 0.5202, 0.08333, 0.5202, 0.08838, 0.5, 0.1667, 0.5, 0.08333, 0.9798, 0.1667, 0.9798, 0.1616, 1.0, 0.08333, 1.0, 0.08333, 0.5202, 7.451e-08, 0.5202, 0.005053, 0.5, 0.08333, 0.5, 7.451e-08, 0.9798, 0.08333, 0.9798, 0.07829, 1.0, 7.451e-08, 1.0, 1.0, 0.5, 0.9217, 0.5, 1.0, 0.5, 0.8333, 0.5203, 0.75, 0.5202, 0.7551, 0.5, 0.8333, 0.5, 0.3333, 0.5202, 0.25, 0.5202, 0.2551, 0.5, 0.3333, 0.5, 0.8333, 0.9797, 0.75, 0.9798, 0.75, 0.7671, 0.8333, 0.7671, 0.75, 0.7329, 0.6667, 0.7329, 0.6667, 0.5202, 0.75, 0.5202, 0.1667, 0.7329, 0.1667, 0.5202, 0.25, 0.5202, 0.25, 0.7329, 0.9167, 0.9798, 0.8333, 0.9797, 0.8333, 0.7671, 0.9167, 0.7671, 1.0, 0.7671, 1.0, 0.9798, 0.9167, 0.9798, 0.9167, 0.7671, 0.6667, 0.7329, 0.5833, 0.7329, 0.5833, 0.5202, 0.6667, 0.5202, 0.5833, 0.7329, 0.5, 0.7329, 0.5, 0.5202, 0.5833, 0.5202, 0.5, 0.7329, 0.4167, 0.7329, 0.4167, 0.5202, 0.5, 0.5202, 0.4167, 0.7329, 0.3333, 0.7329, 0.3333, 0.5202, 0.4167, 0.5202, 0.3333, 0.7329, 0.25, 0.7329, 0.25, 0.5202, 0.3333, 0.5202, 0.08333, 0.7329, 7.451e-08, 0.7329, 7.451e-08, 0.5202, 0.08333, 0.5202, 0.1667, 0.7329, 0.08333, 0.7329, 0.08333, 0.5202, 0.1667, 0.5202, 0.75, 0.7329, 0.8333, 0.7329, 0.8333, 0.7671, 0.75, 0.7671, 0.25, 0.7329, 0.3333, 0.7329, 0.3333, 0.7671, 0.25, 0.7671, 1.0, 0.7671, 0.9167, 0.7671, 0.9167, 0.7329, 1.0, 0.7329, 0.8333, 0.7329, 0.9167, 0.7329, 0.9167, 0.7671, 0.8333, 0.7671, 0.6667, 0.7329, 0.75, 0.7329, 0.75, 0.7671, 0.6667, 0.7671, 0.5833, 0.7329, 0.6667, 0.7329, 0.6667, 0.7671, 0.5833, 0.7671, 0.5, 0.7329, 0.5833, 0.7329, 0.5833, 0.7671, 0.5, 0.7671, 0.4167, 0.7329, 0.5, 0.7329, 0.5, 0.7671, 0.4167, 0.7671, 0.3333, 0.7329, 0.4167, 0.7329, 0.4167, 0.7671, 0.3333, 0.7671, 0.08333, 0.7329, 0.1667, 0.7329, 0.1667, 0.7671, 0.08333, 0.7671, 7.451e-08, 0.7329, 0.08333, 0.7329, 0.08333, 0.7671, 7.451e-08, 0.7671, 0.1667, 0.7329, 0.25, 0.7329, 0.25, 0.7671, 0.1667, 0.7671, 0.08333, 0.9798, 7.451e-08, 0.9798, 7.451e-08, 0.7671, 0.08333, 0.7671, 0.3283, 1.0, 0.25, 1.0, 0.25, 1.0, 0.75, 0.5, 0.6717, 0.5, 0.75, 0.5, 0.6667, 1.0, 0.7449, 1.0, 0.6667, 1.0, 0.5833, 1.0, 0.6616, 1.0, 0.5833, 1.0, 0.5, 1.0, 0.5783, 1.0, 0.5, 1.0, 0.4167, 1.0, 0.495, 1.0, 0.4167, 1.0, 0.3333, 1.0, 0.4116, 1.0, 0.3333, 1.0, 0.25, 0.5, 0.1717, 0.5, 0.25, 0.5, 0.1667, 1.0, 0.2449, 1.0, 0.1667, 1.0, 0.08333, 1.0, 0.1616, 1.0, 0.08333, 1.0, 0.08333, 0.5, 0.005053, 0.5, 0.08333, 0.5, 0.8333, 1.0, 0.9116, 1.0, 0.8333, 1.0, 0.1667, 0.5, 0.08838, 0.5, 0.1667, 0.5, 0.4167, 0.5, 0.3384, 0.5, 0.4167, 0.5, 0.5, 0.5, 0.4217, 0.5, 0.5, 0.5, 0.5833, 0.5, 0.505, 0.5, 0.5833, 0.5, 0.6667, 0.5, 0.5884, 0.5, 0.6667, 0.5, 0.1667, 0.9798, 0.1667, 0.7671, 0.25, 0.7671, 0.25, 0.9798, 1.0, 0.5202, 1.0, 0.7329, 0.9167, 0.7329, 0.9167, 0.5202, 0.1667, 0.9798, 0.08333, 0.9798, 0.08333, 0.7671, 0.1667, 0.7671, 0.4167, 0.9798, 0.3333, 0.9798, 0.3333, 0.7671, 0.4167, 0.7671, 0.5, 0.9798, 0.4167, 0.9798, 0.4167, 0.7671, 0.5, 0.7671, 0.5833, 0.9798, 0.5, 0.9798, 0.5, 0.7671, 0.5833, 0.7671, 0.6667, 0.9798, 0.5833, 0.9798, 0.5833, 0.7671, 0.6667, 0.7671, 0.75, 0.9798, 0.6667, 0.9798, 0.6667, 0.7671, 0.75, 0.7671, 0.8333, 0.7329, 0.75, 0.7329, 0.75, 0.5202, 0.8333, 0.5203, 7.451e-08, 1.0, 0.07829, 1.0, 7.451e-08, 1.0, 0.9167, 1.0, 0.9949, 1.0, 0.9167, 1.0, 0.9167, 0.5, 0.8385, 0.5, 0.9167, 0.5, 0.8282, 1.0, 0.75, 1.0, 0.75, 1.0, 0.9167, 0.7329, 0.8333, 0.7329, 0.8333, 0.5203, 0.9167, 0.5202, 0.3333, 0.9798, 0.25, 0.9798, 0.25, 0.7671, 0.3333, 0.7671, 1.0, 0.5202, 0.9167, 0.5202, 0.9217, 0.5, 1.0, 0.5, 0.9167, 0.9798, 1.0, 0.9798, 0.9949, 1.0, 0.9167, 1.0, 0.9167, 0.5202, 0.8333, 0.5203, 0.8385, 0.5, 0.9167, 0.5, 0.8333, 0.9797, 0.9167, 0.9798, 0.9116, 1.0, 0.8333, 1.0, 0.75, 0.9798, 0.8333, 0.9797, 0.8282, 1.0, 0.75, 1.0, 0.8333, 0.5, 0.7551, 0.5, 0.8333, 0.5, 0.75, 0.5202, 0.6667, 0.5202, 0.6717, 0.5, 0.75, 0.5, 0.6667, 0.9798, 0.75, 0.9798, 0.7449, 1.0, 0.6667, 1.0, 0.6667, 0.5202, 0.5833, 0.5202, 0.5884, 0.5, 0.6667, 0.5, 0.5833, 0.9798, 0.6667, 0.9798, 0.6616, 1.0, 0.5833, 1.0, 0.5833, 0.5202, 0.5, 0.5202, 0.505, 0.5, 0.5833, 0.5, 0.5, 0.9798, 0.5833, 0.9798, 0.5783, 1.0, 0.5, 1.0, 0.5, 0.5202, 0.4167, 0.5202, 0.4217, 0.5, 0.5, 0.5, 0.4167, 0.9798, 0.5, 0.9798, 0.495, 1.0, 0.4167, 1.0, 0.4167, 0.5202, 0.3333, 0.5202, 0.3384, 0.5, 0.4167, 0.5, 0.3333, 0.9798, 0.4167, 0.9798, 0.4116, 1.0, 0.3333, 1.0, 0.25, 0.9798, 0.3333, 0.9798, 0.3283, 1.0, 0.25, 1.0, 0.3333, 0.5, 0.2551, 0.5, 0.3333, 0.5, 0.25, 0.5202, 0.1667, 0.5202, 0.1717, 0.5, 0.25, 0.5, 0.1667, 0.9798, 0.25, 0.9798, 0.2449, 1.0, 0.1667, 1.0, 0.1667, 0.5202, 0.08333, 0.5202, 0.08838, 0.5, 0.1667, 0.5, 0.08333, 0.9798, 0.1667, 0.9798, 0.1616, 1.0, 0.08333, 1.0, 0.08333, 0.5202, 7.451e-08, 0.5202, 0.005053, 0.5, 0.08333, 0.5, 7.451e-08, 0.9798, 0.08333, 0.9798, 0.07829, 1.0, 7.451e-08, 1.0, 1.0, 0.5, 0.9217, 0.5, 1.0, 0.5, 0.8333, 0.5203, 0.75, 0.5202, 0.7551, 0.5, 0.8333, 0.5, 0.3333, 0.5202, 0.25, 0.5202, 0.2551, 0.5, 0.3333, 0.5, 0.8333, 0.9797, 0.75, 0.9798, 0.75, 0.7671, 0.8333, 0.7671, 0.75, 0.7329, 0.6667, 0.7329, 0.6667, 0.5202, 0.75, 0.5202, 0.1667, 0.7329, 0.1667, 0.5202, 0.25, 0.5202, 0.25, 0.7329, 0.9167, 0.9798, 0.8333, 0.9797, 0.8333, 0.7671, 0.9167, 0.7671, 1.0, 0.7671, 1.0, 0.9798, 0.9167, 0.9798, 0.9167, 0.7671, 0.6667, 0.7329, 0.5833, 0.7329, 0.5833, 0.5202, 0.6667, 0.5202, 0.5833, 0.7329, 0.5, 0.7329, 0.5, 0.5202, 0.5833, 0.5202, 0.5, 0.7329, 0.4167, 0.7329, 0.4167, 0.5202, 0.5, 0.5202, 0.4167, 0.7329, 0.3333, 0.7329, 0.3333, 0.5202, 0.4167, 0.5202, 0.3333, 0.7329, 0.25, 0.7329, 0.25, 0.5202, 0.3333, 0.5202, 0.08333, 0.7329, 7.451e-08, 0.7329, 7.451e-08, 0.5202, 0.08333, 0.5202, 0.1667, 0.7329, 0.08333, 0.7329, 0.08333, 0.5202, 0.1667, 0.5202, 0.75, 0.7329, 0.8333, 0.7329, 0.8333, 0.7671, 0.75, 0.7671, 0.25, 0.7329, 0.3333, 0.7329, 0.3333, 0.7671, 0.25, 0.7671, 1.0, 0.7671, 0.9167, 0.7671, 0.9167, 0.7329, 1.0, 0.7329, 0.8333, 0.7329, 0.9167, 0.7329, 0.9167, 0.7671, 0.8333, 0.7671, 0.6667, 0.7329, 0.75, 0.7329, 0.75, 0.7671, 0.6667, 0.7671, 0.5833, 0.7329, 0.6667, 0.7329, 0.6667, 0.7671, 0.5833, 0.7671, 0.5, 0.7329, 0.5833, 0.7329, 0.5833, 0.7671, 0.5, 0.7671, 0.4167, 0.7329, 0.5, 0.7329, 0.5, 0.7671, 0.4167, 0.7671, 0.3333, 0.7329, 0.4167, 0.7329, 0.4167, 0.7671, 0.3333, 0.7671, 0.08333, 0.7329, 0.1667, 0.7329, 0.1667, 0.7671, 0.08333, 0.7671, 7.451e-08, 0.7329, 0.08333, 0.7329, 0.08333, 0.7671, 7.451e-08, 0.7671, 0.1667, 0.7329, 0.25, 0.7329, 0.25, 0.7671, 0.1667, 0.7671, 0.08333, 0.9798, 7.451e-08, 0.9798, 7.451e-08, 0.7671, 0.08333, 0.7671, 0.75, 0.7329, 0.8333, 0.7329, 0.8333, 0.7671, 0.75, 0.7671, 0.25, 0.7329, 0.3333, 0.7329, 0.3333, 0.7671, 0.25, 0.7671, 1.0, 0.7671, 0.9167, 0.7671, 0.9167, 0.7329, 1.0, 0.7329, 0.8333, 0.7329, 0.9167, 0.7329, 0.9167, 0.7671, 0.8333, 0.7671, 0.6667, 0.7329, 0.75, 0.7329, 0.75, 0.7671, 0.6667, 0.7671, 0.5833, 0.7329, 0.6667, 0.7329, 0.6667, 0.7671, 0.5833, 0.7671, 0.5, 0.7329, 0.5833, 0.7329, 0.5833, 0.7671, 0.5, 0.7671, 0.4167, 0.7329, 0.5, 0.7329, 0.5, 0.7671, 0.4167, 0.7671, 0.3333, 0.7329, 0.4167, 0.7329, 0.4167, 0.7671, 0.3333, 0.7671, 0.08333, 0.7329, 0.1667, 0.7329, 0.1667, 0.7671, 0.08333, 0.7671, 7.451e-08, 0.7329, 0.08333, 0.7329, 0.08333, 0.7671, 7.451e-08, 0.7671, 0.1667, 0.7329, 0.25, 0.7329, 0.25, 0.7671, 0.1667, 0.7671, 0.75, 0.7329, 0.8333, 0.7329, 0.8333, 0.7671, 0.75, 0.7671, 0.25, 0.7329, 0.3333, 0.7329, 0.3333, 0.7671, 0.25, 0.7671, 1.0, 0.7671, 0.9167, 0.7671, 0.9167, 0.7329, 1.0, 0.7329, 0.8333, 0.7329, 0.9167, 0.7329, 0.9167, 0.7671, 0.8333, 0.7671, 0.6667, 0.7329, 0.75, 0.7329, 0.75, 0.7671, 0.6667, 0.7671, 0.5833, 0.7329, 0.6667, 0.7329, 0.6667, 0.7671, 0.5833, 0.7671, 0.5, 0.7329, 0.5833, 0.7329, 0.5833, 0.7671, 0.5, 0.7671, 0.4167, 0.7329, 0.5, 0.7329, 0.5, 0.7671, 0.4167, 0.7671, 0.3333, 0.7329, 0.4167, 0.7329, 0.4167, 0.7671, 0.3333, 0.7671, 0.08333, 0.7329, 0.1667, 0.7329, 0.1667, 0.7671, 0.08333, 0.7671, 7.451e-08, 0.7329, 0.08333, 0.7329, 0.08333, 0.7671, 7.451e-08, 0.7671, 0.1667, 0.7329, 0.25, 0.7329, 0.25, 0.7671, 0.1667, 0.7671])
me_cylinder_060.materials.append(mat_material_009)
me_cylinder_060.use_remesh_fix_poles = True
me_cylinder_060.use_remesh_preserve_attributes = False
me_cylinder_060.update()

# ---- objects
ob_13078_wooden_post_and_rail_fence_v1_l3_001 = bpy.data.objects.new('13078_Wooden_Post_and_Rail_Fence_v1_l3.001', me_13078_wooden_post_and_rail_fence_v1_l3_001)
ob_semi_haystack = bpy.data.objects.new('Semi-Haystack', me_cylinder_060)

# ---- transforms, parenting, visibility, modifiers, constraints
ob_13078_wooden_post_and_rail_fence_v1_l3_001.location = (0.0, 0.0, 0.0)
ob_13078_wooden_post_and_rail_fence_v1_l3_001.scale = (0.5, 0.5, 0.5)
ob_semi_haystack.location = (0.1759, 9.737, 0.6594)
ob_semi_haystack.rotation_euler = (3.142, -0.9913, -2.143)
ob_semi_haystack.scale = (0.3519, 0.4176, 0.4877)

# ---- collection membership
col_collection.objects.link(ob_13078_wooden_post_and_rail_fence_v1_l3_001)
col_collection.objects.link(ob_semi_haystack)

# ---- scene / render settings (as saved in the file)
scene.frame_start = 1; scene.frame_end = 250; scene.frame_set(0)
scene.render.engine = 'CYCLES'
scene.render.fps = 30
scene.cycles.sampling_pattern = 'TABULATED_SOBOL'
scene.cycles.use_light_tree = False
scene.view_settings.view_transform = 'Filmic'
bpy.context.view_layer.update()

# ---- added for rendering (the .blend has no active camera and no usable light): camera, sun
cam_auto = bpy.data.cameras.new('AutoCamera')
cam_auto.lens = 50.0
cam_auto.sensor_width = 36.0
cam_auto.clip_end = 1000.0
ob_auto_camera = bpy.data.objects.new('AutoCamera', cam_auto)
scene.collection.objects.link(ob_auto_camera)
ob_auto_camera.location = (10.0985, -7.3852, 8.60883)
ob_auto_camera.rotation_euler = (1.09748, -7.21219e-08, 0.694738)
scene.camera = ob_auto_camera
light_auto_sun = bpy.data.lights.new('AutoSun', 'SUN')
light_auto_sun.energy = 3.0
light_auto_sun.angle = 0.0523599
ob_auto_sun = bpy.data.objects.new('AutoSun', light_auto_sun)
scene.collection.objects.link(ob_auto_sun)
ob_auto_sun.rotation_euler = (0.872665, 0.174533, 0.523599)
bpy.context.view_layer.update()
